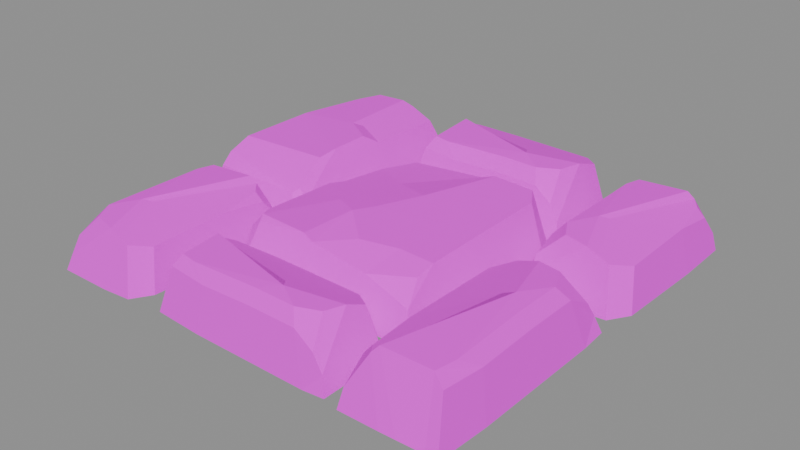 # Source: rock_path_square_small_2.blend  (saved by Blender 5.1.30; exported with 4.5.12 LTS)
import bpy
from mathutils import Matrix  # noqa: F401  (used for matrix-valued properties, if any)

bpy.ops.wm.read_factory_settings(use_empty=True)
scene = bpy.context.scene
scene.name = 'Scene'

# ---- images (referenced by path relative to the original .blend; pixels are not part of the script)
import os
ASSET_DIR = os.environ.get("B2B_ASSET_DIR", "")  # directory of the original .blend (textures are referenced by path, not embedded)
HERE = os.path.dirname(os.path.abspath(__file__))  # packed textures are extracted next to this script under _unpacked/

def load_image(name, relpath, width, height, colorspace="sRGB"):
    """Load a texture the original file referenced (path relative to the .blend, or extracted next to this script)."""
    p = next((c for c in (os.path.join(HERE, relpath), os.path.join(ASSET_DIR, relpath)) if relpath and os.path.exists(c)), "")
    if p:
        img = bpy.data.images.load(p, check_existing=True)
        img.name = name
    else:  # same state as the original file: an image datablock whose file is absent (Cycles renders it pink)
        img = bpy.data.images.new(name, width, height)
        img.source = "FILE"
        img.filepath = "//" + (relpath or name)
    img.colorspace_settings.name = colorspace
    return img
img_pathrocks_diffuse_png = load_image('PathRocks_Diffuse.png', 'PathRocks_Diffuse.png', 1024, 1024, 'sRGB')

# ---- materials (node trees are filled in below, after node groups)
mat_pathrocks = bpy.data.materials.new('PathRocks')
mat_pathrocks.roughness = 1.0

# ---- material node trees
mat_pathrocks.use_nodes = True; mat_pathrocks.node_tree.nodes.clear()
_N = mat_pathrocks.node_tree.nodes; _L = mat_pathrocks.node_tree.links
n0 = _N.new('ShaderNodeBsdfPrincipled'); n0.name = 'Principled BSDF'; n0.location = (-200, 100)
n0.inputs[2].default_value = 1.0
n1 = _N.new('ShaderNodeOutputMaterial'); n1.name = 'Material Output'; n1.location = (200, 100)
n2 = _N.new('ShaderNodeNormalMap'); n2.name = 'Normal Map'; n2.location = (-600, -600)
n2.label = 'Normal/Map'
n2.inputs[0].default_value = 0.0
n3 = _N.new('ShaderNodeTexImage'); n3.name = 'Image Texture'; n3.location = (-600, 300)
n3.image = img_pathrocks_diffuse_png
_L.new(n0.outputs[0], n1.inputs[0])
_L.new(n2.outputs[0], n0.inputs[5])
_L.new(n3.outputs[0], n0.inputs[0])
n1.is_active_output = True

# ---- meshes
me_cube_017_retopology_011 = bpy.data.meshes.new('Cube.017_Retopology.011')
me_cube_017_retopology_011.from_pydata([(-0.4959, -0.06112, -0.01321), (-0.228, -0.05847, -0.007827), (-0.4789, -0.03648, 0.07545), (-0.4975, 0.2744, -0.006277), (-0.4939, 0.2916, -0.006713), (-0.4792, 0.2428, 0.07919), (-0.2236, 0.0865, -0.003938), (-0.2229, 0.1883, -0.006402), (-0.2378, 0.1904, 0.05039), (-0.2263, 0.4676, -0.00586), (-0.2357, 0.4475, 0.04209), (-0.3505, 0.4625, -0.006467), (-0.4594, 0.4609, -0.008402), (-0.4409, 0.4393, 0.07252), (-0.3517, 0.4472, 0.05417), (-0.4128, 0.4282, 0.1248), (-0.4391, 0.3797, 0.1218), (-0.4749, 0.2583, 0.07866), (-0.4657, 0.2406, 0.1243), (-0.4694, 0.2224, 0.1244), (-0.3308, 0.2365, 0.1303), (-0.3114, 0.2504, 0.1237), (-0.26, 0.1919, 0.1307), (-0.3395, 0.4286, 0.1282), (-0.3121, 0.4324, 0.1184), (-0.2509, 0.4236, 0.09892), (-0.2517, 0.2352, 0.1036), (-0.2386, 0.07098, 0.05376), (-0.2622, 0.1023, 0.1287), (-0.238, -0.02024, 0.05113), (-0.2659, 0.05675, 0.1218), (-0.2542, -0.0187, 0.07886), (-0.4708, 0.03736, 0.1248), (-0.4776, -0.01184, 0.1006), (-0.2639, -0.03431, 0.07088), (0.2618, -0.4667, -0.003769), (0.3526, -0.4685, -0.001487), (0.269, -0.4557, 0.03965), (0.2599, -0.3107, -0.00352), (0.2628, -0.04438, 0.002419), (0.2783, -0.2971, 0.1001), (0.3378, -0.2846, -0.007807), (0.3894, -0.3311, -0.007807), (0.2929, 0.004953, -0.0004627), (0.4239, -0.08153, -0.007807), (0.4386, -0.1862, -0.007807), (0.4767, -0.04648, -0.00646), (0.3606, 0.008142, -0.003692), (0.4763, 0.01032, -0.001778), (0.4647, -0.002511, 0.03686), (0.3351, -0.02872, 0.1142), (0.3798, -0.175, 0.1298), (0.3605, -0.03142, 0.1238), (0.3097, -0.02602, 0.1046), (0.2786, -0.0707, 0.09727), (0.4123, -0.04477, 0.1269), (0.3993, -0.1617, 0.1336), (0.4388, -0.3782, 0.1257), (0.3244, -0.4298, 0.1295), (0.4353, -0.2044, 0.1288), (0.4366, -0.09792, 0.1284), (0.4581, -0.07879, 0.1006), (0.4584, -0.2024, 0.102), (0.4629, -0.02728, 0.07302), (0.4766, -0.1884, -0.005681), (0.4589, -0.336, 0.09837), (0.4765, -0.3468, -0.0049), (0.4545, -0.4334, 0.1048), (0.4732, -0.4681, -0.0006005), (0.4297, -0.424, 0.1248), (0.447, -0.4679, 0.0006151), (0.3883, -0.4683, -0.0007445), (0.4391, -0.3474, -0.007807), (0.3104, -0.4356, 0.1137), (0.2928, -0.4096, 0.1077), (0.2763, -0.4138, 0.08735), (-0.2004, 0.1666, -0.004467), (-0.197, 0.21, -0.0041), (-0.1648, 0.2303, 0.03718), (-0.162, 0.142, 0.09443), (-0.1989, 0.008793, -0.004888), (-0.03899, 0.1042, -0.004908), (0.001512, 0.1619, -0.004908), (-0.06803, -0.005599, -0.004908), (0.1234, 0.01483, -0.004908), (0.1183, -0.1301, -0.004908), (0.2402, 0.01429, -0.003657), (0.1104, 0.1728, -0.004908), (0.2391, 0.181, -0.00368), (0.09547, 0.2439, -0.003283), (0.08927, 0.2122, 0.1264), (0.0458, 0.244, -0.003156), (0.2129, 0.2364, -0.003552), (0.1845, 0.2097, 0.1238), (0.2123, 0.1656, 0.121), (0.2133, 0.00613, 0.1205), (0.03577, 0.04063, 0.1286), (-0.05843, 0.0826, 0.1115), (-0.002788, -0.05948, 0.1302), (-0.07328, -0.02605, 0.1196), (-0.02712, -0.1031, 0.1308), (-0.03957, -0.2255, 0.1261), (-0.09212, -0.06683, 0.1207), (0.0558, -0.1767, 0.1249), (0.09062, -0.1104, 0.1252), (0.1387, -0.1564, 0.1243), (0.1205, -0.233, 0.09879), (0.2135, -0.153, 0.1189), (0.2405, -0.152, -0.003995), (0.2252, -0.2385, 0.06522), (0.2124, -0.1963, 0.108), (0.2402, -0.2548, -0.004025), (0.1167, -0.2583, -0.004114), (-0.03722, -0.259, -0.00374), (-0.01573, -0.2288, 0.1156), (-0.07725, -0.2587, -0.004031), (-0.1955, -0.2591, -0.003829), (-0.1555, -0.229, 0.1144), (-0.2133, -0.2463, -0.004429), (-0.2134, -0.2102, -0.004332), (-0.187, -0.1923, 0.1007), (-0.2087, -0.01315, -0.003603), (-0.1861, 0.000103, 0.1039), (-0.1717, -0.1897, 0.1201), (-0.1673, 0.031, 0.104), (-0.1609, -0.2151, 0.1229), (-0.1896, -0.2211, 0.08803), (0.05667, 0.2173, 0.1116), (-0.1237, 0.2159, 0.09601), (-0.1786, 0.2407, -0.003551), (-0.1738, 0.4918, -0.003791), (-0.1753, 0.3905, -0.001466), (-0.1646, 0.4837, 0.04044), (-0.0434, 0.4939, -0.003537), (0.1792, 0.4906, 0.002513), (-0.0321, 0.4734, 0.102), (-0.02165, 0.407, -0.007904), (-0.06049, 0.3494, -0.007904), (0.2204, 0.4571, -0.0004227), (0.1481, 0.3109, -0.007904), (0.06066, 0.2944, -0.007904), (0.1774, 0.2519, -0.006532), (0.2231, 0.3815, -0.003712), (0.2249, 0.2524, -0.001762), (0.2141, 0.2654, 0.03759), (0.1922, 0.41, 0.1164), (0.07002, 0.3601, 0.1323), (0.19, 0.3816, 0.1262), (0.1945, 0.4383, 0.1066), (0.1572, 0.473, 0.09913), (0.1788, 0.3238, 0.1293), (0.08113, 0.3384, 0.1361), (-0.09982, 0.2943, 0.1281), (-0.143, 0.4219, 0.1319), (0.04544, 0.2981, 0.1312), (0.1344, 0.2968, 0.1308), (0.1504, 0.2727, 0.1025), (0.04711, 0.2724, 0.104), (0.1934, 0.2673, 0.07444), (0.0588, 0.252, -0.005738), (-0.06458, 0.2719, 0.1002), (-0.07362, 0.2522, -0.004943), (-0.1459, 0.2767, 0.1068), (-0.175, 0.2558, -0.000563), (-0.1381, 0.3044, 0.1271), (-0.1749, 0.2851, 0.0006752), (-0.1752, 0.3506, -0.0007097), (-0.0741, 0.2939, -0.007904), (-0.1478, 0.4376, 0.1159), (-0.1261, 0.4572, 0.1098), (-0.1296, 0.4756, 0.08903), (-0.2468, -0.07848, -0.003717), (-0.3398, -0.07696, -0.001537), (-0.2541, -0.08756, 0.03775), (-0.2448, -0.2072, -0.003479), (-0.2478, -0.427, 0.002193), (-0.2637, -0.2184, 0.09546), (-0.3246, -0.2287, -0.007573), (-0.3775, -0.1904, -0.007573), (-0.2786, -0.4677, -0.0005593), (-0.4129, -0.3963, -0.007573), (-0.428, -0.31, -0.007573), (-0.467, -0.4252, -0.006287), (-0.348, -0.4703, -0.003643), (-0.4665, -0.4721, -0.001815), (-0.4546, -0.4615, 0.03508), (-0.3219, -0.4399, 0.109), (-0.3677, -0.3192, 0.1239), (-0.3479, -0.4377, 0.1181), (-0.2958, -0.4421, 0.09982), (-0.264, -0.4053, 0.09277), (-0.401, -0.4267, 0.1211), (-0.3876, -0.3302, 0.1275), (-0.4282, -0.1515, 0.12), (-0.3109, -0.1089, 0.1235), (-0.4246, -0.295, 0.1229), (-0.4259, -0.3828, 0.1225), (-0.4479, -0.3986, 0.09597), (-0.4482, -0.2966, 0.09731), (-0.4529, -0.4411, 0.06962), (-0.4669, -0.3081, -0.005542), (-0.4487, -0.1863, 0.09382), (-0.4668, -0.1774, -0.004797), (-0.4442, -0.106, 0.09997), (-0.4634, -0.07733, -0.0006908), (-0.4188, -0.1137, 0.119), (-0.4366, -0.07743, 0.00047), (-0.3764, -0.07712, -0.0008283), (-0.4285, -0.1769, -0.007573), (-0.2966, -0.1041, 0.1085), (-0.2785, -0.1256, 0.1028), (-0.2616, -0.1222, 0.0833), (-0.195, -0.2751, -0.003735), (-0.1966, -0.3535, -0.00152), (-0.1853, -0.2813, 0.03841), (-0.05678, -0.2734, -0.003493), (0.1791, -0.276, 0.002271), (-0.0448, -0.2894, 0.09706), (-0.03373, -0.3408, -0.007654), (-0.0749, -0.3854, -0.007654), (0.2228, -0.302, -0.0005258), (0.1462, -0.4152, -0.007655), (0.05352, -0.4279, -0.007654), (0.1773, -0.4609, -0.006347), (0.2257, -0.3605, -0.00366), (0.2276, -0.4605, -0.001802), (0.2162, -0.4504, 0.0357), (0.193, -0.3385, 0.1108), (0.06344, -0.3771, 0.1259), (0.1906, -0.3604, 0.1201), (0.1954, -0.3165, 0.1015), (0.1558, -0.2897, 0.09433), (0.1788, -0.4052, 0.1231), (0.07521, -0.3939, 0.1296), (-0.1166, -0.4281, 0.122), (-0.1624, -0.3292, 0.1256), (0.03739, -0.4251, 0.1249), (0.1317, -0.4261, 0.1245), (0.1486, -0.4448, 0.09758), (0.03915, -0.445, 0.09894), (0.1943, -0.4489, 0.0708), (0.05155, -0.4608, -0.00559), (-0.07924, -0.4454, 0.0954), (-0.08882, -0.4607, -0.004833), (-0.1655, -0.4416, 0.1016), (-0.1962, -0.4578, -0.0006595), (-0.1572, -0.4202, 0.121), (-0.1961, -0.4352, 0.0005203), (-0.1965, -0.3845, -0.0007993), (-0.08933, -0.4284, -0.007654), (-0.1675, -0.3171, 0.1103), (-0.1445, -0.3019, 0.1045), (-0.1481, -0.2876, 0.0847), (0.4932, 0.4398, -0.003717), (0.4002, 0.4413, -0.001537), (0.4858, 0.4307, 0.03775), (0.4952, 0.3111, -0.003479), (0.4921, 0.09132, 0.002193), (0.4763, 0.2999, 0.09546), (0.4154, 0.2896, -0.007573), (0.3624, 0.3279, -0.007573), (0.4613, 0.05061, -0.0005593), (0.3271, 0.122, -0.007573), (0.312, 0.2083, -0.007573), (0.2729, 0.09306, -0.006287), (0.392, 0.04798, -0.003643), (0.2734, 0.04618, -0.001815), (0.2853, 0.05677, 0.03508), (0.4181, 0.0784, 0.109), (0.3723, 0.1991, 0.1239), (0.392, 0.08063, 0.1181), (0.4441, 0.07617, 0.09982), (0.4759, 0.113, 0.09277), (0.339, 0.09164, 0.1211), (0.3523, 0.1881, 0.1275), (0.3118, 0.3668, 0.12), (0.429, 0.4094, 0.1235), (0.3154, 0.2234, 0.1229), (0.3141, 0.1355, 0.1225), (0.292, 0.1197, 0.09597), (0.2917, 0.2217, 0.09731), (0.2871, 0.07721, 0.06962), (0.2731, 0.2102, -0.005542), (0.2912, 0.332, 0.09382), (0.2732, 0.3409, -0.004797), (0.2957, 0.4123, 0.09997), (0.2765, 0.441, -0.0006908), (0.3211, 0.4046, 0.119), (0.3034, 0.4409, 0.00047), (0.3635, 0.4412, -0.0008283), (0.3115, 0.3414, -0.007573), (0.4434, 0.4142, 0.1085), (0.4615, 0.3927, 0.1028), (0.4784, 0.3961, 0.0833)], [], [(1, 0, 3, 6), (0, 1, 34, 2), (3, 0, 2, 5), (3, 4, 7), (4, 3, 5, 17), (6, 3, 7), (6, 7, 8, 27), (7, 9, 10, 8), (12, 9, 7, 4), (11, 14, 10, 9), (11, 12, 13, 14), (12, 4, 17, 13), (23, 14, 13, 15), (13, 16, 15), (17, 18, 16, 13), (5, 19, 18, 17), (18, 20, 16), (18, 19, 20), (20, 21, 24, 23), (21, 20, 22, 26), (19, 28, 22, 20), (16, 20, 23, 15), (14, 23, 24, 10), (10, 24, 25), (24, 21, 26, 25), (26, 8, 10, 25), (22, 27, 8, 26), (27, 22, 28, 29), (31, 29, 28, 30), (32, 30, 28, 19), (30, 32, 33, 31), (33, 32, 19), (33, 2, 34), (19, 5, 2, 33), (34, 31, 33), (34, 1, 29, 31), (1, 6, 27, 29), (38, 41, 36, 35), (35, 36, 73, 37), (40, 38, 35, 37), (38, 39, 43, 41), (54, 39, 38, 40), (41, 42, 71, 36), (45, 42, 41, 44), (47, 44, 41, 43), (45, 44, 46, 64), (44, 47, 48, 46), (48, 47, 49), (47, 50, 52, 49), (47, 43, 53, 50), (51, 50, 40), (50, 51, 56, 52), (54, 40, 50, 53), (43, 39, 54, 53), (55, 63, 49, 52), (56, 60, 55, 52), (73, 58, 56, 51), (59, 56, 57), (58, 69, 57, 56), (56, 59, 60), (60, 61, 63, 55), (59, 62, 61, 60), (49, 63, 61, 46), (62, 64, 46, 61), (65, 66, 64, 62), (57, 65, 62, 59), (68, 66, 65, 67), (69, 67, 65, 57), (69, 70, 68, 67), (71, 70, 69, 58), (42, 72, 70, 71), (72, 66, 68, 70), (72, 42, 45), (72, 45, 64, 66), (73, 36, 71, 58), (75, 37, 73, 74), (40, 74, 73, 51), (40, 75, 74), (37, 75, 40), (46, 48, 49), (76, 77, 82, 81), (76, 78, 129, 77), (78, 76, 79, 128), (80, 124, 79, 76), (76, 81, 83, 80), (81, 82, 87, 84), (81, 84, 85, 83), (85, 84, 86, 108), (84, 87, 88, 86), (87, 89, 92, 88), (87, 82, 91, 89), (90, 93, 92, 89), (127, 90, 89, 91), (92, 93, 94, 88), (90, 96, 94, 93), (94, 95, 86, 88), (96, 98, 95, 94), (96, 97, 99, 98), (90, 127, 97, 96), (98, 99, 102, 100), (95, 98, 100, 104), (114, 103, 100, 101), (101, 100, 102, 125), (104, 100, 103, 105), (95, 104, 105, 107), (105, 106, 110, 107), (103, 114, 106, 105), (95, 107, 108, 86), (108, 107, 109, 111), (107, 110, 109), (109, 110, 106), (111, 109, 106, 112), (112, 85, 108, 111), (112, 106, 114, 113), (112, 113, 85), (114, 101, 115, 113), (115, 85, 113), (115, 101, 117, 116), (85, 115, 116, 119), (116, 117, 126, 118), (116, 118, 119), (118, 126, 120, 119), (119, 120, 122, 121), (119, 121, 83, 85), (122, 124, 80, 121), (80, 83, 121), (102, 122, 123, 125), (120, 123, 122), (122, 102, 99, 124), (97, 79, 124, 99), (126, 125, 123, 120), (125, 117, 101), (117, 125, 126), (79, 97, 127, 128), (128, 127, 91, 78), (129, 78, 91), (82, 77, 129, 91), (133, 136, 131, 130), (130, 131, 168, 132), (135, 133, 130, 132), (133, 134, 138, 136), (149, 134, 133, 135), (136, 137, 166, 131), (140, 137, 136, 139), (142, 139, 136, 138), (140, 139, 141, 159), (139, 142, 143, 141), (143, 142, 144), (142, 145, 147, 144), (142, 138, 148, 145), (146, 145, 135), (145, 146, 151, 147), (149, 135, 145, 148), (138, 134, 149, 148), (150, 158, 144, 147), (151, 155, 150, 147), (168, 153, 151, 146), (154, 151, 152), (153, 164, 152, 151), (151, 154, 155), (155, 156, 158, 150), (154, 157, 156, 155), (144, 158, 156, 141), (157, 159, 141, 156), (160, 161, 159, 157), (152, 160, 157, 154), (163, 161, 160, 162), (164, 162, 160, 152), (164, 165, 163, 162), (166, 165, 164, 153), (137, 167, 165, 166), (167, 161, 163, 165), (167, 137, 140), (167, 140, 159, 161), (168, 131, 166, 153), (170, 132, 168, 169), (135, 169, 168, 146), (135, 170, 169), (132, 170, 135), (141, 143, 144), (174, 177, 172, 171), (171, 172, 209, 173), (176, 174, 171, 173), (174, 175, 179, 177), (190, 175, 174, 176), (177, 178, 207, 172), (181, 178, 177, 180), (183, 180, 177, 179), (181, 180, 182, 200), (180, 183, 184, 182), (184, 183, 185), (183, 186, 188, 185), (183, 179, 189, 186), (187, 186, 176), (186, 187, 192, 188), (190, 176, 186, 189), (179, 175, 190, 189), (191, 199, 185, 188), (192, 196, 191, 188), (209, 194, 192, 187), (195, 192, 193), (194, 205, 193, 192), (192, 195, 196), (196, 197, 199, 191), (195, 198, 197, 196), (185, 199, 197, 182), (198, 200, 182, 197), (201, 202, 200, 198), (193, 201, 198, 195), (204, 202, 201, 203), (205, 203, 201, 193), (205, 206, 204, 203), (207, 206, 205, 194), (178, 208, 206, 207), (208, 202, 204, 206), (208, 178, 181), (208, 181, 200, 202), (209, 172, 207, 194), (211, 173, 209, 210), (176, 210, 209, 187), (176, 211, 210), (173, 211, 176), (182, 184, 185), (215, 218, 213, 212), (212, 213, 250, 214), (217, 215, 212, 214), (215, 216, 220, 218), (231, 216, 215, 217), (218, 219, 248, 213), (222, 219, 218, 221), (224, 221, 218, 220), (222, 221, 223, 241), (221, 224, 225, 223), (225, 224, 226), (224, 227, 229, 226), (224, 220, 230, 227), (228, 227, 217), (227, 228, 233, 229), (231, 217, 227, 230), (220, 216, 231, 230), (232, 240, 226, 229), (233, 237, 232, 229), (250, 235, 233, 228), (236, 233, 234), (235, 246, 234, 233), (233, 236, 237), (237, 238, 240, 232), (236, 239, 238, 237), (226, 240, 238, 223), (239, 241, 223, 238), (242, 243, 241, 239), (234, 242, 239, 236), (245, 243, 242, 244), (246, 244, 242, 234), (246, 247, 245, 244), (248, 247, 246, 235), (219, 249, 247, 248), (249, 243, 245, 247), (249, 219, 222), (249, 222, 241, 243), (250, 213, 248, 235), (252, 214, 250, 251), (217, 251, 250, 228), (217, 252, 251), (214, 252, 217), (223, 225, 226), (256, 259, 254, 253), (253, 254, 291, 255), (258, 256, 253, 255), (256, 257, 261, 259), (272, 257, 256, 258), (259, 260, 289, 254), (263, 260, 259, 262), (265, 262, 259, 261), (263, 262, 264, 282), (262, 265, 266, 264), (266, 265, 267), (265, 268, 270, 267), (265, 261, 271, 268), (269, 268, 258), (268, 269, 274, 270), (272, 258, 268, 271), (261, 257, 272, 271), (273, 281, 267, 270), (274, 278, 273, 270), (291, 276, 274, 269), (277, 274, 275), (276, 287, 275, 274), (274, 277, 278), (278, 279, 281, 273), (277, 280, 279, 278), (267, 281, 279, 264), (280, 282, 264, 279), (283, 284, 282, 280), (275, 283, 280, 277), (286, 284, 283, 285), (287, 285, 283, 275), (287, 288, 286, 285), (289, 288, 287, 276), (260, 290, 288, 289), (290, 284, 286, 288), (290, 260, 263), (290, 263, 282, 284), (291, 254, 289, 276), (293, 255, 291, 292), (258, 292, 291, 269), (258, 293, 292), (255, 293, 258), (264, 266, 267)])
me_cube_017_retopology_011.polygons.foreach_set('use_smooth', [True] * 309)
_k = set([(0, 1), (0, 2), (0, 3), (1, 6), (1, 29), (1, 34), (2, 5), (2, 33), (2, 34), (3, 4), (3, 5), (3, 6), (4, 7), (4, 12), (4, 17), (5, 19), (6, 7), (6, 27), (7, 8), (7, 9), (8, 10), (8, 27), (9, 10), (10, 14), (10, 24), (10, 25), (11, 14), (12, 13), (13, 14), (13, 15), (13, 16), (13, 17), (14, 23), (15, 16), (15, 23), (16, 18), (16, 20), (17, 18), (18, 19), (19, 20), (19, 28), (19, 32), (19, 33), (20, 21), (20, 22), (20, 23), (21, 26), (22, 26), (22, 27), (22, 28), (23, 24), (24, 25), (25, 26), (27, 29), (28, 29), (28, 30), (29, 31), (30, 31), (30, 32), (31, 33), (31, 34), (32, 33), (33, 34), (35, 36), (35, 37), (35, 38), (36, 41), (36, 71), (36, 73), (37, 40), (37, 73), (37, 75), (38, 39), (38, 40), (38, 41), (39, 43), (39, 54), (40, 50), (40, 51), (40, 54), (40, 74), (40, 75), (41, 42), (41, 43), (41, 44), (42, 71), (42, 72), (43, 47), (43, 53), (44, 45), (44, 46), (44, 47), (45, 64), (45, 72), (46, 48), (46, 49), (46, 61), (46, 64), (47, 48), (47, 49), (48, 49), (49, 52), (49, 63), (50, 52), (50, 53), (51, 56), (51, 73), (52, 55), (52, 56), (53, 54), (55, 60), (55, 63), (56, 57), (56, 58), (56, 59), (56, 60), (57, 59), (57, 65), (57, 69), (58, 69), (58, 71), (58, 73), (59, 60), (59, 62), (60, 61), (61, 62), (61, 63), (62, 65), (64, 66), (65, 66), (65, 67), (66, 68), (66, 72), (67, 68), (67, 69), (68, 70), (69, 70), (70, 71), (70, 72), (73, 74), (74, 75), (76, 77), (76, 78), (76, 79), (76, 80), (77, 82), (77, 129), (78, 91), (78, 128), (78, 129), (79, 97), (79, 124), (79, 128), (80, 83), (80, 121), (80, 124), (82, 87), (83, 121), (85, 113), (85, 115), (86, 88), (86, 108), (87, 88), (88, 92), (88, 94), (89, 90), (89, 91), (89, 92), (90, 93), (90, 96), (90, 127), (91, 127), (91, 129), (92, 93), (93, 94), (94, 95), (95, 107), (96, 97), (96, 98), (97, 99), (97, 127), (98, 99), (98, 100), (99, 124), (100, 101), (100, 102), (100, 103), (100, 104), (101, 114), (101, 115), (101, 117), (101, 125), (102, 125), (103, 105), (103, 114), (104, 105), (105, 106), (105, 107), (106, 109), (106, 110), (106, 112), (106, 114), (107, 109), (107, 110), (108, 111), (109, 110), (109, 111), (111, 112), (112, 113), (113, 114), (113, 115), (115, 116), (116, 117), (116, 118), (116, 119), (117, 125), (117, 126), (118, 119), (118, 126), (119, 120), (119, 121), (120, 122), (120, 123), (120, 126), (121, 122), (122, 123), (122, 124), (123, 125), (125, 126), (127, 128), (130, 131), (130, 132), (130, 133), (131, 136), (131, 166), (131, 168), (132, 135), (132, 168), (132, 170), (133, 134), (133, 135), (133, 136), (134, 138), (134, 149), (135, 146), (135, 149), (135, 169), (135, 170), (136, 137), (136, 138), (136, 139), (137, 166), (137, 167), (138, 142), (138, 148), (139, 140), (139, 141), (139, 142), (140, 159), (140, 167), (141, 143), (141, 144), (141, 156), (141, 159), (142, 143), (142, 145), (143, 144), (144, 147), (144, 158), (145, 146), (145, 147), (145, 148), (146, 151), (146, 168), (147, 150), (147, 151), (148, 149), (150, 155), (150, 158), (151, 152), (151, 153), (151, 154), (151, 155), (152, 154), (152, 160), (152, 164), (153, 164), (153, 166), (153, 168), (154, 155), (154, 157), (155, 156), (156, 157), (156, 158), (157, 160), (159, 161), (160, 161), (160, 162), (161, 163), (161, 167), (162, 163), (162, 164), (163, 165), (164, 165), (165, 166), (165, 167), (168, 169), (169, 170), (171, 172), (171, 173), (171, 174), (172, 177), (172, 207), (172, 209), (173, 176), (173, 209), (173, 211), (174, 175), (174, 176), (174, 177), (175, 179), (175, 190), (176, 187), (176, 190), (176, 210), (176, 211), (177, 178), (177, 179), (177, 180), (178, 207), (178, 208), (179, 183), (179, 189), (180, 181), (180, 182), (180, 183), (181, 200), (181, 208), (182, 184), (182, 185), (182, 197), (182, 200), (183, 184), (183, 186), (184, 185), (185, 188), (185, 199), (186, 187), (186, 188), (186, 189), (187, 192), (187, 209), (188, 191), (188, 192), (189, 190), (191, 196), (191, 199), (192, 193), (192, 194), (192, 195), (192, 196), (193, 195), (193, 201), (193, 205), (194, 205), (194, 207), (194, 209), (195, 196), (195, 198), (196, 197), (197, 198), (197, 199), (198, 201), (200, 202), (201, 202), (201, 203), (202, 204), (202, 208), (203, 204), (203, 205), (204, 206), (205, 206), (206, 207), (206, 208), (209, 210), (210, 211), (212, 213), (212, 214), (212, 215), (213, 218), (213, 248), (213, 250), (214, 217), (214, 250), (214, 252), (215, 216), (215, 217), (215, 218), (216, 220), (216, 231), (217, 228), (217, 231), (217, 251), (217, 252), (218, 219), (218, 220), (218, 221), (219, 248), (219, 249), (220, 224), (220, 230), (221, 222), (221, 223), (221, 224), (222, 241), (222, 249), (223, 225), (223, 226), (223, 238), (223, 241), (224, 225), (224, 227), (225, 226), (226, 229), (226, 240), (227, 228), (227, 229), (227, 230), (228, 233), (228, 250), (229, 232), (229, 233), (230, 231), (232, 237), (232, 240), (233, 234), (233, 235), (233, 236), (233, 237), (234, 236), (234, 242), (234, 246), (235, 246), (235, 248), (235, 250), (236, 237), (236, 239), (237, 238), (238, 239), (238, 240), (239, 242), (241, 243), (242, 243), (242, 244), (243, 245), (243, 249), (244, 245), (244, 246), (245, 247), (246, 247), (247, 248), (247, 249), (250, 251), (251, 252), (253, 254), (253, 255), (253, 256), (254, 259), (254, 289), (254, 291), (255, 258), (255, 291), (255, 293), (256, 257), (256, 258), (256, 259), (257, 261), (257, 272), (258, 269), (258, 272), (258, 292), (258, 293), (259, 260), (259, 261), (259, 262), (260, 289), (260, 290), (261, 265), (261, 271), (262, 263), (262, 264), (262, 265), (263, 282), (263, 290), (264, 266), (264, 267), (264, 279), (264, 282), (265, 266), (265, 268), (266, 267), (267, 270), (267, 281), (268, 269), (268, 270), (268, 271), (269, 274), (269, 291), (270, 273), (270, 274), (271, 272), (273, 278), (273, 281), (274, 275), (274, 276), (274, 277), (274, 278), (275, 277), (275, 283), (275, 287), (276, 287), (276, 289), (276, 291), (277, 278), (277, 280), (278, 279), (279, 280), (279, 281), (280, 283), (282, 284), (283, 284), (283, 285), (284, 286), (284, 290), (285, 286), (285, 287), (286, 288), (287, 288), (288, 289), (288, 290), (291, 292), (292, 293)])
me_cube_017_retopology_011.attributes.new('sharp_edge', 'BOOLEAN', 'EDGE').data.foreach_set('value', [ (min(e.vertices), max(e.vertices)) in _k for e in me_cube_017_retopology_011.edges])
_uv = me_cube_017_retopology_011.uv_layers.new(name='Default')
_uv.uv.foreach_set('vector', [0.8757, 0.3765, 0.9806, 0.3761, 0.9806, 0.4961, 0.8736, 0.4284, 0.6896, 0.2272, 0.5555, 0.2542, 0.5757, 0.2196, 0.6603, 0.2033, 0.6896, 0.07745, 0.6896, 0.2272, 0.6603, 0.2033, 0.6587, 0.09818, 0.9806, 0.4961, 0.9792, 0.5023, 0.8732, 0.4648, 0.6857, 0.06873, 0.6896, 0.07745, 0.6587, 0.09818, 0.6562, 0.09242, 0.8736, 0.4284, 0.9806, 0.4961, 0.8732, 0.4648, 0.521, 0.1943, 0.5071, 0.1514, 0.5301, 0.1465, 0.5466, 0.1915, 0.5071, 0.1514, 0.5096, 0.03142, 0.528, 0.04445, 0.5301, 0.1465, 0.9654, 0.5628, 0.874, 0.5647, 0.8732, 0.4648, 0.9792, 0.5023, 0.5713, 0.001953, 0.5775, 0.02362, 0.528, 0.04445, 0.5096, 0.03142, 0.5713, 0.001953, 0.6332, 0.003566, 0.6195, 0.03294, 0.5775, 0.02362, 0.6332, 0.003566, 0.6857, 0.06873, 0.6562, 0.09242, 0.6195, 0.03294, 0.579, 0.05201, 0.5775, 0.02362, 0.6195, 0.03294, 0.6041, 0.04855, 0.6195, 0.03294, 0.6163, 0.0616, 0.6041, 0.04855, 0.6562, 0.09242, 0.6404, 0.1043, 0.6163, 0.0616, 0.6195, 0.03294, 0.6587, 0.09818, 0.6419, 0.1099, 0.6404, 0.1043, 0.6562, 0.09242, 0.6404, 0.1043, 0.5852, 0.1181, 0.6163, 0.0616, 0.6404, 0.1043, 0.6419, 0.1099, 0.5852, 0.1181, 0.5852, 0.1181, 0.576, 0.1151, 0.5684, 0.05361, 0.579, 0.05201, 0.576, 0.1151, 0.5852, 0.1181, 0.5609, 0.1394, 0.5497, 0.1255, 0.6419, 0.1099, 0.5702, 0.1679, 0.5609, 0.1394, 0.5852, 0.1181, 0.6163, 0.0616, 0.5852, 0.1181, 0.579, 0.05201, 0.6041, 0.04855, 0.5775, 0.02362, 0.579, 0.05201, 0.5684, 0.05361, 0.528, 0.04445, 0.528, 0.04445, 0.5684, 0.05361, 0.5467, 0.05976, 0.5684, 0.05361, 0.576, 0.1151, 0.5497, 0.1255, 0.5467, 0.05976, 0.5497, 0.1255, 0.5301, 0.1465, 0.528, 0.04445, 0.5467, 0.05976, 0.5609, 0.1394, 0.5466, 0.1915, 0.5301, 0.1465, 0.5497, 0.1255, 0.5466, 0.1915, 0.5609, 0.1394, 0.5702, 0.1679, 0.5602, 0.2233, 0.5706, 0.2144, 0.5602, 0.2233, 0.5702, 0.1679, 0.5738, 0.1829, 0.6444, 0.1754, 0.5738, 0.1829, 0.5702, 0.1679, 0.6419, 0.1099, 0.5738, 0.1829, 0.6444, 0.1754, 0.6529, 0.1924, 0.5706, 0.2144, 0.6529, 0.1924, 0.6444, 0.1754, 0.6419, 0.1099, 0.6529, 0.1924, 0.6603, 0.2033, 0.5757, 0.2196, 0.6419, 0.1099, 0.6587, 0.09818, 0.6603, 0.2033, 0.6529, 0.1924, 0.5757, 0.2196, 0.5706, 0.2144, 0.6529, 0.1924, 0.5757, 0.2196, 0.5555, 0.2542, 0.5602, 0.2233, 0.5706, 0.2144, 0.5555, 0.2542, 0.521, 0.1943, 0.5466, 0.1915, 0.5602, 0.2233, 0.8593, 0.1095, 0.9005, 0.1007, 0.9084, 0.1622, 0.8604, 0.1616, 0.665, 0.6654, 0.6061, 0.6827, 0.6216, 0.6362, 0.6524, 0.6522, 0.6455, 0.5958, 0.6875, 0.6062, 0.665, 0.6654, 0.6524, 0.6522, 0.8593, 0.1095, 0.8607, 0.02041, 0.8766, 0.003918, 0.9005, 0.1007, 0.6437, 0.5224, 0.6789, 0.5001, 0.6875, 0.6062, 0.6455, 0.5958, 0.9005, 0.1007, 0.9278, 0.1162, 0.9273, 0.1622, 0.9084, 0.1622, 0.9538, 0.06775, 0.9278, 0.1162, 0.9005, 0.1007, 0.946, 0.0328, 0.9125, 0.002835, 0.946, 0.0328, 0.9005, 0.1007, 0.8766, 0.003918, 0.9538, 0.06775, 0.946, 0.0328, 0.9739, 0.02103, 0.9739, 0.06848, 0.946, 0.0328, 0.9125, 0.002835, 0.9736, 0.001953, 0.9739, 0.02103, 0.538, 0.4666, 0.6121, 0.4612, 0.5474, 0.4812, 0.6121, 0.4612, 0.6156, 0.5075, 0.602, 0.5107, 0.5474, 0.4812, 0.6121, 0.4612, 0.6563, 0.4776, 0.6287, 0.5086, 0.6156, 0.5075, 0.5905, 0.5537, 0.6156, 0.5075, 0.6455, 0.5958, 0.6156, 0.5075, 0.5905, 0.5537, 0.5799, 0.549, 0.602, 0.5107, 0.6437, 0.5224, 0.6455, 0.5958, 0.6156, 0.5075, 0.6287, 0.5086, 0.6563, 0.4776, 0.6789, 0.5001, 0.6437, 0.5224, 0.6287, 0.5086, 0.5765, 0.5145, 0.5505, 0.4976, 0.5474, 0.4812, 0.602, 0.5107, 0.5799, 0.549, 0.563, 0.5288, 0.5765, 0.5145, 0.602, 0.5107, 0.6216, 0.6362, 0.6129, 0.6334, 0.5799, 0.549, 0.5905, 0.5537, 0.5593, 0.5616, 0.5799, 0.549, 0.5573, 0.6169, 0.6129, 0.6334, 0.5618, 0.6307, 0.5573, 0.6169, 0.5799, 0.549, 0.5799, 0.549, 0.5593, 0.5616, 0.563, 0.5288, 0.563, 0.5288, 0.5499, 0.5184, 0.5505, 0.4976, 0.5765, 0.5145, 0.5593, 0.5616, 0.5419, 0.5595, 0.5499, 0.5184, 0.563, 0.5288, 0.5474, 0.4812, 0.5505, 0.4976, 0.5499, 0.5184, 0.5199, 0.4861, 0.5419, 0.5595, 0.4978, 0.5468, 0.5199, 0.4861, 0.5499, 0.5184, 0.5414, 0.605, 0.4978, 0.6186, 0.4978, 0.5468, 0.5419, 0.5595, 0.5573, 0.6169, 0.5414, 0.605, 0.5419, 0.5595, 0.5593, 0.5616, 0.5264, 0.6698, 0.4978, 0.6186, 0.5414, 0.605, 0.5493, 0.635, 0.5618, 0.6307, 0.5493, 0.635, 0.5414, 0.605, 0.5573, 0.6169, 0.5618, 0.6307, 0.5438, 0.6789, 0.5264, 0.6698, 0.5493, 0.635, 0.5819, 0.6824, 0.5438, 0.6789, 0.5618, 0.6307, 0.6129, 0.6334, 0.9278, 0.1162, 0.9541, 0.1216, 0.9584, 0.162, 0.9273, 0.1622, 0.9541, 0.1216, 0.9739, 0.1215, 0.9723, 0.162, 0.9584, 0.162, 0.9541, 0.1216, 0.9278, 0.1162, 0.9538, 0.06775, 0.9541, 0.1216, 0.9538, 0.06775, 0.9739, 0.06848, 0.9739, 0.1215, 0.6216, 0.6362, 0.6061, 0.6827, 0.5819, 0.6824, 0.6129, 0.6334, 0.6406, 0.6324, 0.6524, 0.6522, 0.6216, 0.6362, 0.6312, 0.6291, 0.6455, 0.5958, 0.6312, 0.6291, 0.6216, 0.6362, 0.5905, 0.5537, 0.6455, 0.5958, 0.6406, 0.6324, 0.6312, 0.6291, 0.6524, 0.6522, 0.6406, 0.6324, 0.6455, 0.5958, 0.5199, 0.4861, 0.538, 0.4666, 0.5474, 0.4812, 0.5627, 0.8383, 0.5639, 0.8539, 0.6418, 0.837, 0.626, 0.8162, 0.2518, 0.06522, 0.2826, 0.04597, 0.2703, 0.03362, 0.26, 0.04698, 0.2826, 0.04597, 0.2518, 0.06522, 0.2914, 0.08604, 0.3057, 0.06135, 0.2442, 0.1346, 0.2906, 0.1256, 0.2914, 0.08604, 0.2518, 0.06522, 0.5627, 0.8383, 0.626, 0.8162, 0.6148, 0.7769, 0.5634, 0.7819, 0.626, 0.8162, 0.6418, 0.837, 0.6845, 0.841, 0.6897, 0.7845, 0.626, 0.8162, 0.6897, 0.7845, 0.6879, 0.7327, 0.6148, 0.7769, 0.6879, 0.7327, 0.6897, 0.7845, 0.7355, 0.7845, 0.7359, 0.725, 0.6897, 0.7845, 0.6845, 0.841, 0.7348, 0.8441, 0.7355, 0.7845, 0.6845, 0.841, 0.6785, 0.8664, 0.7245, 0.8639, 0.7348, 0.8441, 0.6845, 0.841, 0.6418, 0.837, 0.659, 0.8664, 0.6785, 0.8664, 0.3879, 0.05255, 0.4213, 0.05347, 0.4509, 0.01824, 0.3926, 0.001953, 0.3753, 0.04887, 0.3879, 0.05255, 0.3926, 0.001953, 0.3675, 0.003635, 0.4509, 0.01824, 0.4213, 0.05347, 0.4326, 0.06658, 0.4726, 0.0387, 0.3879, 0.05255, 0.3722, 0.1141, 0.4326, 0.06658, 0.4213, 0.05347, 0.4326, 0.06658, 0.4446, 0.1186, 0.4933, 0.1077, 0.4726, 0.0387, 0.3722, 0.1141, 0.3621, 0.1501, 0.4446, 0.1186, 0.4326, 0.06658, 0.3722, 0.1141, 0.3342, 0.103, 0.3324, 0.1411, 0.3621, 0.1501, 0.3879, 0.05255, 0.3753, 0.04887, 0.3342, 0.103, 0.3722, 0.1141, 0.3621, 0.1501, 0.3324, 0.1411, 0.3278, 0.1554, 0.3552, 0.1661, 0.4446, 0.1186, 0.3621, 0.1501, 0.3552, 0.1661, 0.4002, 0.1642, 0.3644, 0.2121, 0.3895, 0.1895, 0.3552, 0.1661, 0.3554, 0.2101, 0.3554, 0.2101, 0.3552, 0.1661, 0.3278, 0.1554, 0.311, 0.206, 0.4002, 0.1642, 0.3552, 0.1661, 0.3895, 0.1895, 0.4202, 0.1786, 0.4446, 0.1186, 0.4002, 0.1642, 0.4202, 0.1786, 0.4484, 0.1732, 0.4202, 0.1786, 0.4172, 0.2091, 0.448, 0.1888, 0.4484, 0.1732, 0.3895, 0.1895, 0.3644, 0.2121, 0.4172, 0.2091, 0.4202, 0.1786, 0.4446, 0.1186, 0.4484, 0.1732, 0.4933, 0.1792, 0.4933, 0.1077, 0.4933, 0.1792, 0.4484, 0.1732, 0.4584, 0.2063, 0.4813, 0.2212, 0.4484, 0.1732, 0.448, 0.1888, 0.4584, 0.2063, 0.4584, 0.2063, 0.448, 0.1888, 0.4172, 0.2091, 0.4813, 0.2212, 0.4584, 0.2063, 0.4172, 0.2091, 0.4271, 0.2497, 0.6875, 0.6868, 0.6879, 0.7327, 0.7359, 0.725, 0.7359, 0.6883, 0.4271, 0.2497, 0.4172, 0.2091, 0.3644, 0.2121, 0.3578, 0.2602, 0.6875, 0.6868, 0.6272, 0.6863, 0.6879, 0.7327, 0.3644, 0.2121, 0.3554, 0.2101, 0.3387, 0.2591, 0.3578, 0.2602, 0.6115, 0.6864, 0.6879, 0.7327, 0.6272, 0.6863, 0.3387, 0.2591, 0.3554, 0.2101, 0.3127, 0.2108, 0.2863, 0.2506, 0.6879, 0.7327, 0.6115, 0.6864, 0.5651, 0.6861, 0.5581, 0.7035, 0.2863, 0.2506, 0.3127, 0.2108, 0.2979, 0.2136, 0.2774, 0.245, 0.5651, 0.6861, 0.5582, 0.6906, 0.5581, 0.7035, 0.2774, 0.245, 0.2979, 0.2136, 0.2968, 0.2028, 0.2665, 0.2306, 0.2665, 0.2306, 0.2968, 0.2028, 0.2871, 0.1384, 0.2429, 0.1458, 0.5581, 0.7035, 0.5597, 0.774, 0.6148, 0.7769, 0.6879, 0.7327, 0.2871, 0.1384, 0.2906, 0.1256, 0.2442, 0.1346, 0.2429, 0.1458, 0.5634, 0.7819, 0.6148, 0.7769, 0.5597, 0.774, 0.3278, 0.1554, 0.2871, 0.1384, 0.3054, 0.1989, 0.311, 0.206, 0.2968, 0.2028, 0.3054, 0.1989, 0.2871, 0.1384, 0.2871, 0.1384, 0.3278, 0.1554, 0.3324, 0.1411, 0.2906, 0.1256, 0.3342, 0.103, 0.2914, 0.08604, 0.2906, 0.1256, 0.3324, 0.1411, 0.2979, 0.2136, 0.311, 0.206, 0.3054, 0.1989, 0.2968, 0.2028, 0.311, 0.206, 0.3127, 0.2108, 0.3554, 0.2101, 0.3127, 0.2108, 0.311, 0.206, 0.2979, 0.2136, 0.2914, 0.08604, 0.3342, 0.103, 0.3753, 0.04887, 0.3057, 0.06135, 0.3057, 0.06135, 0.3753, 0.04887, 0.3675, 0.003635, 0.2826, 0.04597, 0.2703, 0.03362, 0.2826, 0.04597, 0.3675, 0.003635, 0.6418, 0.837, 0.5639, 0.8539, 0.5711, 0.8649, 0.659, 0.8664, 0.8593, 0.1095, 0.9005, 0.1007, 0.9084, 0.1622, 0.8604, 0.1616, 0.665, 0.6654, 0.6061, 0.6827, 0.6216, 0.6362, 0.6524, 0.6522, 0.6455, 0.5958, 0.6875, 0.6062, 0.665, 0.6654, 0.6524, 0.6522, 0.8593, 0.1095, 0.8607, 0.02041, 0.8766, 0.003918, 0.9005, 0.1007, 0.6437, 0.5224, 0.6789, 0.5001, 0.6875, 0.6062, 0.6455, 0.5958, 0.9005, 0.1007, 0.9278, 0.1162, 0.9273, 0.1622, 0.9084, 0.1622, 0.9538, 0.06775, 0.9278, 0.1162, 0.9005, 0.1007, 0.946, 0.0328, 0.9125, 0.002835, 0.946, 0.0328, 0.9005, 0.1007, 0.8766, 0.003918, 0.9538, 0.06775, 0.946, 0.0328, 0.9739, 0.02103, 0.9739, 0.06848, 0.946, 0.0328, 0.9125, 0.002835, 0.9736, 0.001953, 0.9739, 0.02103, 0.538, 0.4666, 0.6121, 0.4612, 0.5474, 0.4812, 0.6121, 0.4612, 0.6156, 0.5075, 0.602, 0.5107, 0.5474, 0.4812, 0.6121, 0.4612, 0.6563, 0.4776, 0.6287, 0.5086, 0.6156, 0.5075, 0.5905, 0.5537, 0.6156, 0.5075, 0.6455, 0.5958, 0.6156, 0.5075, 0.5905, 0.5537, 0.5799, 0.549, 0.602, 0.5107, 0.6437, 0.5224, 0.6455, 0.5958, 0.6156, 0.5075, 0.6287, 0.5086, 0.6563, 0.4776, 0.6789, 0.5001, 0.6437, 0.5224, 0.6287, 0.5086, 0.5765, 0.5145, 0.5505, 0.4976, 0.5474, 0.4812, 0.602, 0.5107, 0.5799, 0.549, 0.563, 0.5288, 0.5765, 0.5145, 0.602, 0.5107, 0.6216, 0.6362, 0.6129, 0.6334, 0.5799, 0.549, 0.5905, 0.5537, 0.5593, 0.5616, 0.5799, 0.549, 0.5573, 0.6169, 0.6129, 0.6334, 0.5618, 0.6307, 0.5573, 0.6169, 0.5799, 0.549, 0.5799, 0.549, 0.5593, 0.5616, 0.563, 0.5288, 0.563, 0.5288, 0.5499, 0.5184, 0.5505, 0.4976, 0.5765, 0.5145, 0.5593, 0.5616, 0.5419, 0.5595, 0.5499, 0.5184, 0.563, 0.5288, 0.5474, 0.4812, 0.5505, 0.4976, 0.5499, 0.5184, 0.5199, 0.4861, 0.5419, 0.5595, 0.4978, 0.5468, 0.5199, 0.4861, 0.5499, 0.5184, 0.5414, 0.605, 0.4978, 0.6186, 0.4978, 0.5468, 0.5419, 0.5595, 0.5573, 0.6169, 0.5414, 0.605, 0.5419, 0.5595, 0.5593, 0.5616, 0.5264, 0.6698, 0.4978, 0.6186, 0.5414, 0.605, 0.5493, 0.635, 0.5618, 0.6307, 0.5493, 0.635, 0.5414, 0.605, 0.5573, 0.6169, 0.5618, 0.6307, 0.5438, 0.6789, 0.5264, 0.6698, 0.5493, 0.635, 0.5819, 0.6824, 0.5438, 0.6789, 0.5618, 0.6307, 0.6129, 0.6334, 0.9278, 0.1162, 0.9541, 0.1216, 0.9584, 0.162, 0.9273, 0.1622, 0.9541, 0.1216, 0.9739, 0.1215, 0.9723, 0.162, 0.9584, 0.162, 0.9541, 0.1216, 0.9278, 0.1162, 0.9538, 0.06775, 0.9541, 0.1216, 0.9538, 0.06775, 0.9739, 0.06848, 0.9739, 0.1215, 0.6216, 0.6362, 0.6061, 0.6827, 0.5819, 0.6824, 0.6129, 0.6334, 0.6406, 0.6324, 0.6524, 0.6522, 0.6216, 0.6362, 0.6312, 0.6291, 0.6455, 0.5958, 0.6312, 0.6291, 0.6216, 0.6362, 0.5905, 0.5537, 0.6455, 0.5958, 0.6406, 0.6324, 0.6312, 0.6291, 0.6524, 0.6522, 0.6406, 0.6324, 0.6455, 0.5958, 0.5199, 0.4861, 0.538, 0.4666, 0.5474, 0.4812, 0.8593, 0.1095, 0.9005, 0.1007, 0.9084, 0.1622, 0.8604, 0.1616, 0.665, 0.6654, 0.6061, 0.6827, 0.6216, 0.6362, 0.6524, 0.6522, 0.6455, 0.5958, 0.6875, 0.6062, 0.665, 0.6654, 0.6524, 0.6522, 0.8593, 0.1095, 0.8607, 0.02041, 0.8766, 0.003918, 0.9005, 0.1007, 0.6437, 0.5224, 0.6789, 0.5001, 0.6875, 0.6062, 0.6455, 0.5958, 0.9005, 0.1007, 0.9278, 0.1162, 0.9273, 0.1622, 0.9084, 0.1622, 0.9538, 0.06775, 0.9278, 0.1162, 0.9005, 0.1007, 0.946, 0.0328, 0.9125, 0.002835, 0.946, 0.0328, 0.9005, 0.1007, 0.8766, 0.003918, 0.9538, 0.06775, 0.946, 0.0328, 0.9739, 0.02103, 0.9739, 0.06848, 0.946, 0.0328, 0.9125, 0.002835, 0.9736, 0.001953, 0.9739, 0.02103, 0.538, 0.4666, 0.6121, 0.4612, 0.5474, 0.4812, 0.6121, 0.4612, 0.6156, 0.5075, 0.602, 0.5107, 0.5474, 0.4812, 0.6121, 0.4612, 0.6563, 0.4776, 0.6287, 0.5086, 0.6156, 0.5075, 0.5905, 0.5537, 0.6156, 0.5075, 0.6455, 0.5958, 0.6156, 0.5075, 0.5905, 0.5537, 0.5799, 0.549, 0.602, 0.5107, 0.6437, 0.5224, 0.6455, 0.5958, 0.6156, 0.5075, 0.6287, 0.5086, 0.6563, 0.4776, 0.6789, 0.5001, 0.6437, 0.5224, 0.6287, 0.5086, 0.5765, 0.5145, 0.5505, 0.4976, 0.5474, 0.4812, 0.602, 0.5107, 0.5799, 0.549, 0.563, 0.5288, 0.5765, 0.5145, 0.602, 0.5107, 0.6216, 0.6362, 0.6129, 0.6334, 0.5799, 0.549, 0.5905, 0.5537, 0.5593, 0.5616, 0.5799, 0.549, 0.5573, 0.6169, 0.6129, 0.6334, 0.5618, 0.6307, 0.5573, 0.6169, 0.5799, 0.549, 0.5799, 0.549, 0.5593, 0.5616, 0.563, 0.5288, 0.563, 0.5288, 0.5499, 0.5184, 0.5505, 0.4976, 0.5765, 0.5145, 0.5593, 0.5616, 0.5419, 0.5595, 0.5499, 0.5184, 0.563, 0.5288, 0.5474, 0.4812, 0.5505, 0.4976, 0.5499, 0.5184, 0.5199, 0.4861, 0.5419, 0.5595, 0.4978, 0.5468, 0.5199, 0.4861, 0.5499, 0.5184, 0.5414, 0.605, 0.4978, 0.6186, 0.4978, 0.5468, 0.5419, 0.5595, 0.5573, 0.6169, 0.5414, 0.605, 0.5419, 0.5595, 0.5593, 0.5616, 0.5264, 0.6698, 0.4978, 0.6186, 0.5414, 0.605, 0.5493, 0.635, 0.5618, 0.6307, 0.5493, 0.635, 0.5414, 0.605, 0.5573, 0.6169, 0.5618, 0.6307, 0.5438, 0.6789, 0.5264, 0.6698, 0.5493, 0.635, 0.5819, 0.6824, 0.5438, 0.6789, 0.5618, 0.6307, 0.6129, 0.6334, 0.9278, 0.1162, 0.9541, 0.1216, 0.9584, 0.162, 0.9273, 0.1622, 0.9541, 0.1216, 0.9739, 0.1215, 0.9723, 0.162, 0.9584, 0.162, 0.9541, 0.1216, 0.9278, 0.1162, 0.9538, 0.06775, 0.9541, 0.1216, 0.9538, 0.06775, 0.9739, 0.06848, 0.9739, 0.1215, 0.6216, 0.6362, 0.6061, 0.6827, 0.5819, 0.6824, 0.6129, 0.6334, 0.6406, 0.6324, 0.6524, 0.6522, 0.6216, 0.6362, 0.6312, 0.6291, 0.6455, 0.5958, 0.6312, 0.6291, 0.6216, 0.6362, 0.5905, 0.5537, 0.6455, 0.5958, 0.6406, 0.6324, 0.6312, 0.6291, 0.6524, 0.6522, 0.6406, 0.6324, 0.6455, 0.5958, 0.5199, 0.4861, 0.538, 0.4666, 0.5474, 0.4812, 0.8593, 0.1095, 0.9005, 0.1007, 0.9084, 0.1622, 0.8604, 0.1616, 0.665, 0.6654, 0.6061, 0.6827, 0.6216, 0.6362, 0.6524, 0.6522, 0.6455, 0.5958, 0.6875, 0.6062, 0.665, 0.6654, 0.6524, 0.6522, 0.8593, 0.1095, 0.8607, 0.02041, 0.8766, 0.003918, 0.9005, 0.1007, 0.6437, 0.5224, 0.6789, 0.5001, 0.6875, 0.6062, 0.6455, 0.5958, 0.9005, 0.1007, 0.9278, 0.1162, 0.9273, 0.1622, 0.9084, 0.1622, 0.9538, 0.06775, 0.9278, 0.1162, 0.9005, 0.1007, 0.946, 0.0328, 0.9125, 0.002835, 0.946, 0.0328, 0.9005, 0.1007, 0.8766, 0.003918, 0.9538, 0.06775, 0.946, 0.0328, 0.9739, 0.02103, 0.9739, 0.06848, 0.946, 0.0328, 0.9125, 0.002835, 0.9736, 0.001953, 0.9739, 0.02103, 0.538, 0.4666, 0.6121, 0.4612, 0.5474, 0.4812, 0.6121, 0.4612, 0.6156, 0.5075, 0.602, 0.5107, 0.5474, 0.4812, 0.6121, 0.4612, 0.6563, 0.4776, 0.6287, 0.5086, 0.6156, 0.5075, 0.5905, 0.5537, 0.6156, 0.5075, 0.6455, 0.5958, 0.6156, 0.5075, 0.5905, 0.5537, 0.5799, 0.549, 0.602, 0.5107, 0.6437, 0.5224, 0.6455, 0.5958, 0.6156, 0.5075, 0.6287, 0.5086, 0.6563, 0.4776, 0.6789, 0.5001, 0.6437, 0.5224, 0.6287, 0.5086, 0.5765, 0.5145, 0.5505, 0.4976, 0.5474, 0.4812, 0.602, 0.5107, 0.5799, 0.549, 0.563, 0.5288, 0.5765, 0.5145, 0.602, 0.5107, 0.6216, 0.6362, 0.6129, 0.6334, 0.5799, 0.549, 0.5905, 0.5537, 0.5593, 0.5616, 0.5799, 0.549, 0.5573, 0.6169, 0.6129, 0.6334, 0.5618, 0.6307, 0.5573, 0.6169, 0.5799, 0.549, 0.5799, 0.549, 0.5593, 0.5616, 0.563, 0.5288, 0.563, 0.5288, 0.5499, 0.5184, 0.5505, 0.4976, 0.5765, 0.5145, 0.5593, 0.5616, 0.5419, 0.5595, 0.5499, 0.5184, 0.563, 0.5288, 0.5474, 0.4812, 0.5505, 0.4976, 0.5499, 0.5184, 0.5199, 0.4861, 0.5419, 0.5595, 0.4978, 0.5468, 0.5199, 0.4861, 0.5499, 0.5184, 0.5414, 0.605, 0.4978, 0.6186, 0.4978, 0.5468, 0.5419, 0.5595, 0.5573, 0.6169, 0.5414, 0.605, 0.5419, 0.5595, 0.5593, 0.5616, 0.5264, 0.6698, 0.4978, 0.6186, 0.5414, 0.605, 0.5493, 0.635, 0.5618, 0.6307, 0.5493, 0.635, 0.5414, 0.605, 0.5573, 0.6169, 0.5618, 0.6307, 0.5438, 0.6789, 0.5264, 0.6698, 0.5493, 0.635, 0.5819, 0.6824, 0.5438, 0.6789, 0.5618, 0.6307, 0.6129, 0.6334, 0.9278, 0.1162, 0.9541, 0.1216, 0.9584, 0.162, 0.9273, 0.1622, 0.9541, 0.1216, 0.9739, 0.1215, 0.9723, 0.162, 0.9584, 0.162, 0.9541, 0.1216, 0.9278, 0.1162, 0.9538, 0.06775, 0.9541, 0.1216, 0.9538, 0.06775, 0.9739, 0.06848, 0.9739, 0.1215, 0.6216, 0.6362, 0.6061, 0.6827, 0.5819, 0.6824, 0.6129, 0.6334, 0.6406, 0.6324, 0.6524, 0.6522, 0.6216, 0.6362, 0.6312, 0.6291, 0.6455, 0.5958, 0.6312, 0.6291, 0.6216, 0.6362, 0.5905, 0.5537, 0.6455, 0.5958, 0.6406, 0.6324, 0.6312, 0.6291, 0.6524, 0.6522, 0.6406, 0.6324, 0.6455, 0.5958, 0.5199, 0.4861, 0.538, 0.4666, 0.5474, 0.4812, 0.8593, 0.1095, 0.9005, 0.1007, 0.9084, 0.1622, 0.8604, 0.1616, 0.665, 0.6654, 0.6061, 0.6827, 0.6216, 0.6362, 0.6524, 0.6522, 0.6455, 0.5958, 0.6875, 0.6062, 0.665, 0.6654, 0.6524, 0.6522, 0.8593, 0.1095, 0.8607, 0.02041, 0.8766, 0.003918, 0.9005, 0.1007, 0.6437, 0.5224, 0.6789, 0.5001, 0.6875, 0.6062, 0.6455, 0.5958, 0.9005, 0.1007, 0.9278, 0.1162, 0.9273, 0.1622, 0.9084, 0.1622, 0.9538, 0.06775, 0.9278, 0.1162, 0.9005, 0.1007, 0.946, 0.0328, 0.9125, 0.002835, 0.946, 0.0328, 0.9005, 0.1007, 0.8766, 0.003918, 0.9538, 0.06775, 0.946, 0.0328, 0.9739, 0.02103, 0.9739, 0.06848, 0.946, 0.0328, 0.9125, 0.002835, 0.9736, 0.001953, 0.9739, 0.02103, 0.538, 0.4666, 0.6121, 0.4612, 0.5474, 0.4812, 0.6121, 0.4612, 0.6156, 0.5075, 0.602, 0.5107, 0.5474, 0.4812, 0.6121, 0.4612, 0.6563, 0.4776, 0.6287, 0.5086, 0.6156, 0.5075, 0.5905, 0.5537, 0.6156, 0.5075, 0.6455, 0.5958, 0.6156, 0.5075, 0.5905, 0.5537, 0.5799, 0.549, 0.602, 0.5107, 0.6437, 0.5224, 0.6455, 0.5958, 0.6156, 0.5075, 0.6287, 0.5086, 0.6563, 0.4776, 0.6789, 0.5001, 0.6437, 0.5224, 0.6287, 0.5086, 0.5765, 0.5145, 0.5505, 0.4976, 0.5474, 0.4812, 0.602, 0.5107, 0.5799, 0.549, 0.563, 0.5288, 0.5765, 0.5145, 0.602, 0.5107, 0.6216, 0.6362, 0.6129, 0.6334, 0.5799, 0.549, 0.5905, 0.5537, 0.5593, 0.5616, 0.5799, 0.549, 0.5573, 0.6169, 0.6129, 0.6334, 0.5618, 0.6307, 0.5573, 0.6169, 0.5799, 0.549, 0.5799, 0.549, 0.5593, 0.5616, 0.563, 0.5288, 0.563, 0.5288, 0.5499, 0.5184, 0.5505, 0.4976, 0.5765, 0.5145, 0.5593, 0.5616, 0.5419, 0.5595, 0.5499, 0.5184, 0.563, 0.5288, 0.5474, 0.4812, 0.5505, 0.4976, 0.5499, 0.5184, 0.5199, 0.4861, 0.5419, 0.5595, 0.4978, 0.5468, 0.5199, 0.4861, 0.5499, 0.5184, 0.5414, 0.605, 0.4978, 0.6186, 0.4978, 0.5468, 0.5419, 0.5595, 0.5573, 0.6169, 0.5414, 0.605, 0.5419, 0.5595, 0.5593, 0.5616, 0.5264, 0.6698, 0.4978, 0.6186, 0.5414, 0.605, 0.5493, 0.635, 0.5618, 0.6307, 0.5493, 0.635, 0.5414, 0.605, 0.5573, 0.6169, 0.5618, 0.6307, 0.5438, 0.6789, 0.5264, 0.6698, 0.5493, 0.635, 0.5819, 0.6824, 0.5438, 0.6789, 0.5618, 0.6307, 0.6129, 0.6334, 0.9278, 0.1162, 0.9541, 0.1216, 0.9584, 0.162, 0.9273, 0.1622, 0.9541, 0.1216, 0.9739, 0.1215, 0.9723, 0.162, 0.9584, 0.162, 0.9541, 0.1216, 0.9278, 0.1162, 0.9538, 0.06775, 0.9541, 0.1216, 0.9538, 0.06775, 0.9739, 0.06848, 0.9739, 0.1215, 0.6216, 0.6362, 0.6061, 0.6827, 0.5819, 0.6824, 0.6129, 0.6334, 0.6406, 0.6324, 0.6524, 0.6522, 0.6216, 0.6362, 0.6312, 0.6291, 0.6455, 0.5958, 0.6312, 0.6291, 0.6216, 0.6362, 0.5905, 0.5537, 0.6455, 0.5958, 0.6406, 0.6324, 0.6312, 0.6291, 0.6524, 0.6522, 0.6406, 0.6324, 0.6455, 0.5958, 0.5199, 0.4861, 0.538, 0.4666, 0.5474, 0.4812])
me_cube_017_retopology_011.materials.append(mat_pathrocks)
me_cube_017_retopology_011.update()
me_cube_017_retopology_011.normals_split_custom_set([tuple(v) for v in zip(*[iter([0.02189, 0.02238, -0.9995, 0.02189, 0.02238, -0.9995, 0.02189, 0.02238, -0.9995, 0.02189, 0.02238, -0.9995, 0.009107, -0.9597, 0.2809, 0.009107, -0.9597, 0.2809, 0.009107, -0.9597, 0.2809, 0.009107, -0.9597, 0.2809, -0.9801, -0.006506, 0.1985, -0.9801, -0.006506, 0.1985, -0.9801, -0.006506, 0.1985, -0.9801, -0.006506, 0.1985, -0.007898, -0.02375, -0.9997, -0.007876, -0.02368, -0.9997, -0.007915, -0.0238, -0.9997, -0.9275, 0.2333, 0.292, -0.9275, 0.2333, 0.292, -0.9278, 0.2326, 0.2917, -0.9299, 0.2269, 0.2895, -0.00802, -0.02414, -0.9997, -0.007898, -0.02375, -0.9997, -0.007915, -0.0238, -0.9997, 0.9676, -1.776e-05, 0.2526, 0.9676, -1.776e-05, 0.2526, 0.9676, -1.776e-05, 0.2526, 0.9676, -1.776e-05, 0.2526, 0.9739, 0.005722, 0.2269, 0.9739, 0.005722, 0.2269, 0.9739, 0.005722, 0.2269, 0.9739, 0.005722, 0.2269, 0.005104, -0.002912, -1.0, 0.005104, -0.002912, -1.0, 0.005104, -0.002912, -1.0, 0.005104, -0.002912, -1.0, -0.006419, 0.9511, 0.3088, -0.006419, 0.9511, 0.3088, -0.006419, 0.9511, 0.3088, -0.006419, 0.9511, 0.3088, -0.02553, 0.9666, 0.2549, -0.02553, 0.9666, 0.2549, -0.02553, 0.9666, 0.2549, -0.02553, 0.9666, 0.2549, -0.9421, 0.1904, 0.2759, -0.9421, 0.1904, 0.2759, -0.9421, 0.1904, 0.2759, -0.9421, 0.1904, 0.2759, -0.0281, 0.9711, 0.2371, -0.0281, 0.9711, 0.2371, -0.0281, 0.9711, 0.2371, -0.0281, 0.9711, 0.2371, -0.774, 0.3896, 0.4991, -0.774, 0.3896, 0.4991, -0.774, 0.3896, 0.4991, -0.9473, 0.1861, 0.2608, -0.9473, 0.1861, 0.2608, -0.9473, 0.1861, 0.2608, -0.9473, 0.1861, 0.2608, -0.9278, 0.2326, 0.2917, -0.9301, 0.2262, 0.2893, -0.9301, 0.2262, 0.2893, -0.9299, 0.2269, 0.2895, -0.04311, 0.02568, 0.9987, -0.0434, 0.01634, 0.9989, -0.04309, 0.02633, 0.9987, -0.04311, 0.02568, 0.9987, -0.0435, 0.01304, 0.999, -0.0434, 0.01634, 0.9989, 0.3219, 0.02671, 0.9464, 0.3156, 0.0256, 0.9485, 0.3186, 0.02613, 0.9475, 0.3219, 0.02671, 0.9464, 0.3021, 0.3701, 0.8785, 0.3021, 0.3701, 0.8785, 0.3021, 0.3701, 0.8785, 0.3021, 0.3701, 0.8785, -0.03425, -0.02906, 0.999, -0.03425, -0.02906, 0.999, -0.03425, -0.02906, 0.999, -0.03425, -0.02906, 0.999, -0.06492, 0.000891, 0.9979, -0.06492, 0.000891, 0.9979, -0.06492, 0.000891, 0.9979, -0.06492, 0.000891, 0.9979, 0.006453, 0.9751, 0.2217, 0.006453, 0.9751, 0.2217, 0.006453, 0.9751, 0.2217, 0.006453, 0.9751, 0.2217, 0.2609, 0.8628, 0.433, 0.2609, 0.8628, 0.433, 0.2609, 0.8628, 0.433, 0.3186, 0.02613, 0.9475, 0.3156, 0.0256, 0.9485, 0.3153, 0.02555, 0.9486, 0.3153, 0.02555, 0.9486, 0.9638, -0.003766, 0.2664, 0.9662, 0.0002868, 0.2576, 0.9668, 0.001208, 0.2556, 0.9668, 0.001208, 0.2556, 0.9635, -0.004273, 0.2675, 0.9635, -0.004273, 0.2675, 0.9662, 0.0002868, 0.2576, 0.9638, -0.003766, 0.2664, 0.952, -0.01565, 0.3057, 0.952, -0.01565, 0.3057, 0.952, -0.01565, 0.3057, 0.952, -0.01565, 0.3057, 0.8527, -0.1499, 0.5005, 0.8527, -0.1499, 0.5005, 0.8527, -0.1499, 0.5005, 0.8527, -0.1499, 0.5005, -0.01, -0.02797, 0.9996, -0.01, -0.02797, 0.9996, -0.01, -0.02797, 0.9996, -0.01, -0.02797, 0.9996, 0.06468, -0.471, 0.8798, 0.06468, -0.471, 0.8798, 0.06468, -0.471, 0.8798, 0.06468, -0.471, 0.8798, -0.9669, 0.008105, 0.2551, -0.9669, 0.008105, 0.2551, -0.9669, 0.008105, 0.2551, 0.02206, -0.7154, 0.6984, 0.02206, -0.7154, 0.6984, 0.02206, -0.7154, 0.6984, -0.9878, 0.007033, 0.1556, -0.9878, 0.007033, 0.1556, -0.9878, 0.007033, 0.1556, -0.9878, 0.007033, 0.1556, 0.06984, -0.4883, 0.8699, 0.06984, -0.4883, 0.8699, 0.06984, -0.4883, 0.8699, 0.6689, -0.578, 0.4675, 0.6689, -0.578, 0.4675, 0.6689, -0.578, 0.4675, 0.6689, -0.578, 0.4675, 0.9766, -0.02147, 0.2139, 0.9766, -0.02147, 0.2139, 0.9766, -0.02147, 0.2139, 0.9766, -0.02147, 0.2139, -0.009255, -0.01831, -0.9998, -0.009255, -0.01831, -0.9998, -0.009255, -0.01831, -0.9998, -0.009255, -0.01831, -0.9998, -0.01896, -0.9647, 0.2628, -0.01896, -0.9647, 0.2628, -0.01896, -0.9647, 0.2628, -0.01896, -0.9647, 0.2628, -0.9848, -0.01042, 0.1735, -0.9848, -0.01042, 0.1735, -0.9848, -0.01042, 0.1735, -0.9848, -0.01042, 0.1735, -0.07867, 0.01789, -0.9967, -0.07867, 0.01789, -0.9967, -0.07867, 0.01789, -0.9967, -0.07867, 0.01789, -0.9967, -0.9854, 0.005571, 0.1703, -0.9854, 0.005571, 0.1703, -0.9854, 0.005571, 0.1703, -0.9854, 0.005571, 0.1703, -0.01387, -0.04223, -0.999, -0.01387, -0.04223, -0.999, -0.01387, -0.04223, -0.999, -0.01387, -0.04223, -0.999, -1.75e-06, -4.539e-07, -1.0, -2.004e-06, -1.242e-07, -1.0, -1.689e-06, -5.323e-07, -1.0, -1.689e-06, -5.323e-07, -1.0, -0.04444, 0.0175, -0.9989, -0.04444, 0.0175, -0.9989, -0.04444, 0.0175, -0.9989, -0.04444, 0.0175, -0.9989, 0.03855, -0.0008796, -0.9993, 0.03855, -0.0008796, -0.9993, 0.03855, -0.0008796, -0.9993, 0.03855, -0.0008796, -0.9993, 0.005544, 0.06236, -0.998, 0.005544, 0.06236, -0.998, 0.005544, 0.06236, -0.998, 0.005544, 0.06236, -0.998, -0.02299, 0.9509, 0.3088, -0.02299, 0.9509, 0.3088, -0.02299, 0.9509, 0.3088, -0.0247, 0.9567, 0.2901, -0.02439, 0.9566, 0.2904, -0.01626, 0.955, 0.2963, -0.01626, 0.955, 0.2963, -0.0247, 0.9567, 0.2901, -0.02483, 0.9567, 0.29, -0.02483, 0.9567, 0.29, -0.02439, 0.9566, 0.2904, -0.2862, 0.00301, 0.9582, -0.2932, 0.01044, 0.956, -0.2946, 0.01199, 0.9555, -0.2932, 0.01044, 0.956, -0.2862, 0.00301, 0.9582, -0.2852, 0.001936, 0.9585, -0.2852, 0.001936, 0.9585, -0.3004, 0.01875, 0.9536, -0.3004, 0.01875, 0.9536, -0.3004, 0.01875, 0.9536, -0.3004, 0.01875, 0.9536, -0.811, 0.5139, 0.2794, -0.811, 0.5139, 0.2794, -0.811, 0.5139, 0.2794, -0.811, 0.5139, 0.2794, 0.2231, 0.8262, 0.5173, 0.2231, 0.8262, 0.5173, 0.2231, 0.8262, 0.5173, 0.2231, 0.8262, 0.5173, -0.009511, 0.05792, 0.9983, -0.009511, 0.05792, 0.9983, -0.009511, 0.05792, 0.9983, -0.009511, 0.05792, 0.9983, -0.5497, 0.1183, 0.827, -0.5497, 0.1183, 0.827, -0.5497, 0.1183, 0.827, -0.5497, 0.1183, 0.827, 0.1142, -0.01519, 0.9933, 0.1142, -0.01519, 0.9933, 0.1142, -0.01519, 0.9933, 0.04547, -0.02829, 0.9986, 0.04547, -0.02829, 0.9986, 0.04547, -0.02829, 0.9986, 0.04547, -0.02829, 0.9986, 0.1344, 0.002124, 0.9909, 0.1344, 0.002124, 0.9909, 0.1344, 0.002124, 0.9909, 0.6374, 0.3138, 0.7037, 0.6374, 0.3138, 0.7037, 0.6374, 0.3138, 0.7037, 0.6374, 0.3138, 0.7037, 0.7738, 0.00166, 0.6334, 0.7738, 0.00166, 0.6334, 0.7738, 0.00166, 0.6334, 0.7738, 0.00166, 0.6334, 0.9859, 0.04903, 0.1597, 0.9859, 0.04903, 0.1597, 0.9859, 0.04903, 0.1597, 0.9859, 0.04903, 0.1597, 0.9857, 0.0006892, 0.1685, 0.9857, 0.0008746, 0.1687, 0.9855, 0.001929, 0.1696, 0.9855, 0.001929, 0.1696, 0.9858, -0.0003738, 0.1676, 0.9858, -0.0003738, 0.1676, 0.9857, 0.0008746, 0.1687, 0.9857, 0.0006892, 0.1685, 0.7835, -0.003437, 0.6214, 0.7835, -0.003437, 0.6214, 0.7835, -0.003437, 0.6214, 0.7835, -0.003437, 0.6214, 0.9839, -0.02567, 0.1771, 0.9839, -0.02567, 0.1771, 0.9839, -0.02567, 0.1771, 0.9839, -0.02567, 0.1771, 0.7401, -0.04397, 0.6711, 0.7401, -0.04397, 0.6711, 0.7401, -0.04397, 0.6711, 0.7401, -0.04397, 0.6711, -0.04464, -0.9472, 0.3177, -0.04464, -0.9472, 0.3177, -0.04464, -0.9472, 0.3177, -0.04464, -0.9472, 0.3177, 0.04248, -0.9463, 0.3204, 0.04248, -0.9463, 0.3204, 0.04248, -0.9463, 0.3204, 0.04248, -0.9463, 0.3204, 0.003728, -0.05987, -0.9982, 0.003728, -0.05987, -0.9982, 0.003728, -0.05987, -0.9982, 0.003728, -0.05987, -0.9982, 0.02693, -0.05201, -0.9983, 0.02693, -0.05201, -0.9983, 0.02693, -0.05201, -0.9983, 0.02693, -0.05201, -0.9983, -2.239e-06, 1.807e-07, -1.0, -2.004e-06, -1.242e-07, -1.0, -1.75e-06, -4.539e-07, -1.0, 0.0666, -0.002353, -0.9978, 0.0666, -0.002353, -0.9978, 0.0666, -0.002353, -0.9978, 0.0666, -0.002353, -0.9978, 0.02021, -0.9576, 0.2873, 0.02021, -0.9576, 0.2873, 0.02021, -0.9576, 0.2873, 0.02021, -0.9576, 0.2873, -0.7084, -0.4447, 0.548, -0.7084, -0.4447, 0.548, -0.7084, -0.4447, 0.548, -0.7084, -0.4447, 0.548, -0.3043, 0.02309, 0.9523, -0.3043, 0.02309, 0.9523, -0.3043, 0.02309, 0.9523, -0.3043, 0.02309, 0.9523, -0.7707, -0.05598, 0.6347, -0.7707, -0.05598, 0.6347, -0.7707, -0.05598, 0.6347, -0.9887, 0.0006756, 0.1502, -0.9887, 0.0006756, 0.1502, -0.9887, 0.0006756, 0.1502, 0.9589, -0.01531, 0.2832, 0.9589, -0.01531, 0.2832, 0.9589, -0.01531, 0.2832, -0.001226, 0.00196, -1.0, -0.002083, 0.004521, -1.0, -0.001801, 0.003908, -1.0, 4.593e-06, -9.376e-05, -1.0, -0.819, 0.2339, 0.524, -0.819, 0.2339, 0.524, -0.819, 0.2339, 0.524, -0.819, 0.2339, 0.524, -0.8243, 0.2891, 0.4867, -0.8243, 0.2891, 0.4867, -0.8243, 0.2891, 0.4867, -0.8243, 0.2891, 0.4867, -0.9472, 0.0244, 0.3196, -0.9472, 0.0244, 0.3196, -0.9472, 0.0244, 0.3196, -0.9472, 0.0244, 0.3196, -0.001226, 0.00196, -1.0, 4.593e-06, -9.376e-05, -1.0, -0.0001873, 0.001123, -1.0, -0.001136, 0.001691, -1.0, 4.593e-06, -9.376e-05, -1.0, -0.001801, 0.003908, -1.0, 0.005045, 0.0001834, -1.0, 0.0001467, 8.374e-05, -1.0, 4.593e-06, -9.376e-05, -1.0, 0.0001467, 8.374e-05, -1.0, -0.002365, -0.00466, -1.0, -0.0001873, 0.001123, -1.0, -0.002365, -0.00466, -1.0, 0.0001467, 8.374e-05, -1.0, 0.009612, 0.0006597, -1.0, 0.008833, 0.0007005, -1.0, 0.0001467, 8.374e-05, -1.0, 0.005045, 0.0001834, -1.0, 0.01009, 0.000367, -0.9999, 0.009612, 0.0006597, -1.0, -0.002075, 0.0222, -0.9998, 0.003389, 0.01567, -0.9999, 0.003856, 0.01512, -0.9999, 0.003856, 0.01512, -0.9999, -0.002075, 0.0222, -0.9998, -0.001851, 0.02212, -0.9998, 0.0006532, 0.02016, -0.9998, 0.003389, 0.01567, -0.9999, 0.04845, 0.9726, 0.2272, 0.04845, 0.9726, 0.2272, 0.04845, 0.9726, 0.2272, 0.04845, 0.9726, 0.2272, 0.02083, 0.9725, 0.232, 0.02083, 0.9725, 0.232, 0.02083, 0.9725, 0.232, 0.02083, 0.9725, 0.232, 0.8518, 0.4535, 0.2621, 0.8518, 0.4535, 0.2621, 0.8518, 0.4535, 0.2621, 0.8518, 0.4535, 0.2621, 0.04114, -0.008261, 0.9991, 0.04191, -0.006951, 0.9991, 0.04444, -0.002704, 0.999, 0.04114, -0.008261, 0.9991, 0.9773, 0.006306, 0.2116, 0.9773, 0.006176, 0.2117, 0.9769, 0.0002807, 0.2135, 0.9773, 0.006306, 0.2116, 0.04191, -0.006951, 0.9991, 0.04535, -0.003593, 0.999, 0.04975, -0.007502, 0.9987, 0.04444, -0.002704, 0.999, -0.1295, 0.07943, 0.9884, -0.1295, 0.07943, 0.9884, -0.1295, 0.07943, 0.9884, -0.1295, 0.07943, 0.9884, -0.2011, 0.117, 0.9726, -0.2011, 0.117, 0.9726, -0.2011, 0.117, 0.9726, -0.2011, 0.117, 0.9726, -0.112, 0.07662, 0.9907, -0.1122, 0.07661, 0.9907, -0.1177, 0.07542, 0.9902, -0.112, 0.07662, 0.9907, 0.04975, -0.007502, 0.9987, 0.04535, -0.003593, 0.999, 0.04769, -0.0109, 0.9988, 0.05032, -0.001005, 0.9987, 0.07082, -0.1132, 0.991, 0.07082, -0.1132, 0.991, 0.07082, -0.1132, 0.991, 0.07082, -0.1132, 0.991, -0.06839, 0.01167, 0.9976, -0.06839, 0.01167, 0.9976, -0.06839, 0.01167, 0.9976, -0.06839, 0.01167, 0.9976, 0.0323, -0.0215, 0.9992, 0.0323, -0.0215, 0.9992, 0.0323, -0.0215, 0.9992, 0.0323, -0.0215, 0.9992, 0.04975, -0.007502, 0.9987, 0.05032, -0.001005, 0.9987, 0.05059, 1.644e-05, 0.9987, 0.05059, 1.644e-05, 0.9987, 0.04995, -0.2982, 0.9532, 0.04995, -0.2982, 0.9532, 0.04995, -0.2982, 0.9532, 0.04995, -0.2982, 0.9532, 0.09846, -0.3226, 0.9414, 0.09846, -0.3226, 0.9414, 0.09846, -0.3226, 0.9414, 0.09846, -0.3226, 0.9414, 0.9773, 0.006176, 0.2117, 0.9769, -0.001458, 0.2138, 0.9769, -0.0008067, 0.2137, 0.9769, 0.0002807, 0.2135, 0.9769, -0.0008067, 0.2137, 0.9769, -0.001458, 0.2138, 0.9769, -0.001761, 0.2138, 0.9769, -0.001761, 0.2138, 0.9098, -0.1237, 0.3961, 0.9098, -0.1237, 0.3961, 0.9098, -0.1237, 0.3961, 0.1953, -0.6675, 0.7186, 0.1953, -0.6675, 0.7186, 0.1953, -0.6675, 0.7186, 0.02622, -0.9714, 0.236, 0.02622, -0.9714, 0.236, 0.02622, -0.9714, 0.236, 0.02622, -0.9714, 0.236, 0.0006574, -0.004784, -1.0, -0.002365, -0.00466, -1.0, 0.008833, 0.0007005, -1.0, 0.003828, -0.003346, -1.0, 0.002782, -0.9703, 0.242, 0.002782, -0.9703, 0.242, 0.002782, -0.9703, 0.242, 0.002782, -0.9703, 0.242, 0.0006574, -0.004784, -1.0, -0.002396, -0.006168, -1.0, -0.002365, -0.00466, -1.0, -0.01592, -0.9681, 0.2499, -0.01592, -0.9681, 0.2499, -0.01592, -0.9681, 0.2499, -0.01592, -0.9681, 0.2499, 0.007108, -0.01763, -0.9998, 0.007108, -0.01763, -0.9998, 0.007108, -0.01763, -0.9998, 0.004148, -0.9694, 0.2456, 0.004148, -0.9694, 0.2456, 0.004148, -0.9694, 0.2456, 0.004148, -0.9694, 0.2456, -0.002365, -0.00466, -1.0, -0.0004101, -0.007368, -1.0, -0.0004101, -0.007368, -1.0, -0.003883, -0.000192, -1.0, -0.5014, -0.7876, 0.3582, -0.5014, -0.7876, 0.3582, -0.5014, -0.7876, 0.3582, -0.5014, -0.7876, 0.3582, 0.03587, 0.002847, -0.9994, 0.03587, 0.002847, -0.9994, 0.03587, 0.002847, -0.9994, -0.9685, -0.01375, 0.2485, -0.9685, -0.01375, 0.2485, -0.9685, -0.01375, 0.2485, -0.9685, -0.01375, 0.2485, -0.9748, 0.01206, 0.2227, -0.9748, 0.01206, 0.2227, -0.9748, 0.01206, 0.2227, -0.9748, 0.01206, 0.2227, -0.003883, -0.000192, -1.0, -0.003984, 1.652e-05, -1.0, -0.0001873, 0.001123, -1.0, -0.002365, -0.00466, -1.0, -0.8697, 0.4732, 0.1404, -0.8697, 0.4732, 0.1404, -0.8697, 0.4732, 0.1404, -0.8697, 0.4732, 0.1404, -0.006274, -0.05565, -0.9984, -0.006274, -0.05565, -0.9984, -0.006274, -0.05565, -0.9984, -0.1177, 0.07542, 0.9902, -0.1207, 0.07399, 0.9899, -0.1207, 0.07366, 0.99, -0.1207, 0.07366, 0.99, -0.783, -0.006275, 0.6219, -0.783, -0.006275, 0.6219, -0.783, -0.006275, 0.6219, -0.1207, 0.07399, 0.9899, -0.1177, 0.07542, 0.9902, -0.1122, 0.07661, 0.9907, -0.1207, 0.07622, 0.9898, -0.111, 0.08978, 0.9898, -0.111, 0.08978, 0.9898, -0.111, 0.08978, 0.9898, -0.111, 0.08978, 0.9898, -0.7385, -0.2274, 0.6347, -0.7385, -0.2274, 0.6347, -0.7385, -0.2274, 0.6347, -0.7385, -0.2274, 0.6347, -0.06814, -0.5424, 0.8374, -0.06814, -0.5424, 0.8374, -0.06814, -0.5424, 0.8374, -0.5783, -0.5803, 0.5734, -0.5783, -0.5803, 0.5734, -0.5783, -0.5803, 0.5734, -0.1007, 0.06583, 0.9927, -0.1007, 0.06583, 0.9927, -0.1007, 0.06583, 0.9927, -0.1007, 0.06583, 0.9927, -0.02266, 0.9713, 0.2367, -0.02266, 0.9713, 0.2367, -0.02266, 0.9713, 0.2367, -0.02266, 0.9713, 0.2367, -0.01485, 0.9676, 0.2522, -0.01485, 0.9676, 0.2522, -0.01485, 0.9676, 0.2522, -0.001851, 0.02212, -0.9998, 0.001118, 0.01979, -0.9998, 0.001118, 0.01979, -0.9998, 0.0006532, 0.02016, -0.9998, -0.02232, 0.008447, -0.9997, -0.02232, 0.008447, -0.9997, -0.02232, 0.008447, -0.9997, -0.02232, 0.008447, -0.9997, -0.9758, 0.01436, 0.2181, -0.9758, 0.01436, 0.2181, -0.9758, 0.01436, 0.2181, -0.9758, 0.01436, 0.2181, -0.01387, 0.9818, 0.1895, -0.01387, 0.9818, 0.1895, -0.01387, 0.9818, 0.1895, -0.01387, 0.9818, 0.1895, 0.02182, 0.07184, -0.9972, 0.02182, 0.07184, -0.9972, 0.02182, 0.07184, -0.9972, 0.02182, 0.07184, -0.9972, 0.007418, 0.9825, 0.1861, 0.007418, 0.9825, 0.1861, 0.007418, 0.9825, 0.1861, 0.007418, 0.9825, 0.1861, -0.05145, 0.01265, -0.9986, -0.05145, 0.01265, -0.9986, -0.05145, 0.01265, -0.9986, -0.05145, 0.01265, -0.9986, -5.849e-07, 1.588e-06, -1.0, -2.802e-07, 1.734e-06, -1.0, -7.107e-07, 1.528e-06, -1.0, -7.107e-07, 1.528e-06, -1.0, 0.02134, 0.04057, -0.9989, 0.02134, 0.04057, -0.9989, 0.02134, 0.04057, -0.9989, 0.02134, 0.04057, -0.9989, -0.001072, -0.03519, -0.9994, -0.001072, -0.03519, -0.9994, -0.001072, -0.03519, -0.9994, -0.001072, -0.03519, -0.9994, 0.07593, -0.005056, -0.9971, 0.07593, -0.005056, -0.9971, 0.07593, -0.005056, -0.9971, 0.07593, -0.005056, -0.9971, 0.9661, 0.0175, 0.2574, 0.9668, 0.01636, 0.2551, 0.9688, 0.01284, 0.2477, 0.9668, 0.01636, 0.2551, 0.969, 0.01236, 0.2467, 0.969, 0.01236, 0.2467, 0.9688, 0.01284, 0.2477, 0.9703, 0.01885, 0.2413, 0.9703, 0.01885, 0.2413, 0.9703, 0.01885, 0.2413, 0.9703, 0.01885, 0.2413, 0.01472, 0.2709, 0.9625, 0.01588, 0.2716, 0.9623, 0.02182, 0.2755, 0.9611, 0.002375, 0.2621, 0.965, 0.002375, 0.2621, 0.965, 0.002375, 0.2621, 0.965, 0.002375, 0.2621, 0.965, 0.02302, 0.2763, 0.9608, 0.02182, 0.2755, 0.9611, 0.01588, 0.2716, 0.9623, 0.02302, 0.2763, 0.9608, 0.6207, 0.7335, 0.2769, 0.6207, 0.7335, 0.2769, 0.6207, 0.7335, 0.2769, 0.6207, 0.7335, 0.2769, 0.8754, -0.1771, 0.4497, 0.8754, -0.1771, 0.4497, 0.8754, -0.1771, 0.4497, 0.8754, -0.1771, 0.4497, 0.07053, 0.008674, 0.9975, 0.07053, 0.008674, 0.9975, 0.07053, 0.008674, 0.9975, 0.07053, 0.008674, 0.9975, 0.1474, 0.5131, 0.8456, 0.1474, 0.5131, 0.8456, 0.1474, 0.5131, 0.8456, 0.1474, 0.5131, 0.8456, -0.01854, -0.1043, 0.9944, -0.01854, -0.1043, 0.9944, -0.01854, -0.1043, 0.9944, -0.03448, -0.04151, 0.9985, -0.03448, -0.04151, 0.9985, -0.03448, -0.04151, 0.9985, -0.03448, -0.04151, 0.9985, 0.002592, -0.1228, 0.9924, 0.002592, -0.1228, 0.9924, 0.002592, -0.1228, 0.9924, 0.3864, -0.5877, 0.7108, 0.3864, -0.5877, 0.7108, 0.3864, -0.5877, 0.7108, 0.3864, -0.5877, 0.7108, 0.00213, -0.7445, 0.6677, 0.00213, -0.7445, 0.6677, 0.00213, -0.7445, 0.6677, 0.00213, -0.7445, 0.6677, 0.06524, -0.9825, 0.1744, 0.06524, -0.9825, 0.1744, 0.06524, -0.9825, 0.1744, 0.06524, -0.9825, 0.1744, 0.0009408, -0.9829, 0.1841, -0.0003477, -0.9831, 0.1832, 0.002565, -0.9827, 0.1853, 0.002565, -0.9827, 0.1853, -0.0004976, -0.9831, 0.1831, -0.0004976, -0.9831, 0.1831, -0.0003477, -0.9831, 0.1832, 0.0009408, -0.9829, 0.1841, -0.004422, -0.7549, 0.6559, -0.004422, -0.7549, 0.6559, -0.004422, -0.7549, 0.6559, -0.004422, -0.7549, 0.6559, -0.03416, -0.9805, 0.1934, -0.03416, -0.9805, 0.1934, -0.03416, -0.9805, 0.1934, -0.03416, -0.9805, 0.1934, -0.05619, -0.7083, 0.7036, -0.05619, -0.7083, 0.7036, -0.05619, -0.7083, 0.7036, -0.05619, -0.7083, 0.7036, -0.9636, 0.03402, 0.2652, -0.9636, 0.03402, 0.2652, -0.9636, 0.03402, 0.2652, -0.9636, 0.03402, 0.2652, -0.963, -0.03238, 0.2675, -0.963, -0.03238, 0.2675, -0.963, -0.03238, 0.2675, -0.963, -0.03238, 0.2675, -0.07291, -0.0034, -0.9973, -0.07291, -0.0034, -0.9973, -0.07291, -0.0034, -0.9973, -0.07291, -0.0034, -0.9973, -0.06335, -0.02457, -0.9977, -0.06335, -0.02457, -0.9977, -0.06335, -0.02457, -0.9977, -0.06335, -0.02457, -0.9977, 1.558e-07, 1.942e-06, -1.0, -2.802e-07, 1.734e-06, -1.0, -5.849e-07, 1.588e-06, -1.0, -0.002869, -0.06081, -0.9981, -0.002869, -0.06081, -0.9981, -0.002869, -0.06081, -0.9981, -0.002869, -0.06081, -0.9981, -0.9709, -0.01534, 0.239, -0.9709, -0.01534, 0.239, -0.9709, -0.01534, 0.239, -0.9709, -0.01534, 0.239, -0.5387, 0.6427, 0.5447, -0.5387, 0.6427, 0.5447, -0.5387, 0.6427, 0.5447, -0.5387, 0.6427, 0.5447, 0.02835, 0.2799, 0.9596, 0.02835, 0.2799, 0.9596, 0.02835, 0.2799, 0.9596, 0.02835, 0.2799, 0.9596, -0.07183, 0.7406, 0.6681, -0.07183, 0.7406, 0.6681, -0.07183, 0.7406, 0.6681, 0.000899, 0.9864, 0.1642, 0.000899, 0.9864, 0.1642, 0.000899, 0.9864, 0.1642, -0.02028, -0.9512, 0.3078, -0.02028, -0.9512, 0.3078, -0.02028, -0.9512, 0.3078, 0.008624, 0.02119, -0.9997, 0.008624, 0.02119, -0.9997, 0.008624, 0.02119, -0.9997, 0.008624, 0.02119, -0.9997, 0.01541, 0.9733, 0.2291, 0.01541, 0.9733, 0.2291, 0.01541, 0.9733, 0.2291, 0.01541, 0.9733, 0.2291, 0.9825, 0.01291, 0.1857, 0.9825, 0.01291, 0.1857, 0.9825, 0.01291, 0.1857, 0.9825, 0.01291, 0.1857, 0.07334, -0.02071, -0.9971, 0.07334, -0.02071, -0.9971, 0.07334, -0.02071, -0.9971, 0.07334, -0.02071, -0.9971, 0.9832, -0.006904, 0.1824, 0.9832, -0.006904, 0.1824, 0.9832, -0.006904, 0.1824, 0.9832, -0.006904, 0.1824, 0.01292, 0.04886, -0.9987, 0.01292, 0.04886, -0.9987, 0.01292, 0.04886, -0.9987, 0.01292, 0.04886, -0.9987, 1.669e-06, 5.67e-07, -1.0, 1.812e-06, 2.718e-07, -1.0, 1.618e-06, 6.722e-07, -1.0, 1.618e-06, 6.722e-07, -1.0, 0.04142, -0.02026, -0.9989, 0.04142, -0.02026, -0.9989, 0.04142, -0.02026, -0.9989, 0.04142, -0.02026, -0.9989, -0.03592, 0.001018, -0.9994, -0.03592, 0.001018, -0.9994, -0.03592, 0.001018, -0.9994, -0.03592, 0.001018, -0.9994, -0.005164, -0.07212, -0.9974, -0.005164, -0.07212, -0.9974, -0.005164, -0.07212, -0.9974, -0.005164, -0.07212, -0.9974, 0.01874, -0.9626, 0.2701, 0.01752, -0.9634, 0.2677, 0.0137, -0.9655, 0.2599, 0.01752, -0.9634, 0.2677, 0.01324, -0.9658, 0.259, 0.01324, -0.9658, 0.259, 0.0137, -0.9655, 0.2599, 0.02021, -0.9672, 0.2534, 0.02021, -0.9672, 0.2534, 0.02021, -0.9672, 0.2534, 0.02021, -0.9672, 0.2534, 0.2761, -0.01395, 0.961, 0.277, -0.01515, 0.9608, 0.2808, -0.02066, 0.9595, 0.2672, -0.002252, 0.9636, 0.2672, -0.002252, 0.9636, 0.2672, -0.002252, 0.9636, 0.2672, -0.002252, 0.9636, 0.2816, -0.02182, 0.9593, 0.2808, -0.02066, 0.9595, 0.277, -0.01515, 0.9608, 0.2816, -0.02182, 0.9593, 0.7547, -0.5938, 0.279, 0.7547, -0.5938, 0.279, 0.7547, -0.5938, 0.279, 0.7547, -0.5938, 0.279, -0.1879, -0.8639, 0.4674, -0.1879, -0.8639, 0.4674, -0.1879, -0.8639, 0.4674, -0.1879, -0.8639, 0.4674, 0.008859, -0.06698, 0.9977, 0.008859, -0.06698, 0.9977, 0.008859, -0.06698, 0.9977, 0.008859, -0.06698, 0.9977, 0.5215, -0.1393, 0.8418, 0.5215, -0.1393, 0.8418, 0.5215, -0.1393, 0.8418, 0.5215, -0.1393, 0.8418, -0.1065, 0.0176, 0.9942, -0.1065, 0.0176, 0.9942, -0.1065, 0.0176, 0.9942, -0.04238, 0.03274, 0.9986, -0.04238, 0.03274, 0.9986, -0.04238, 0.03274, 0.9986, -0.04238, 0.03274, 0.9986, -0.1254, -0.00246, 0.9921, -0.1254, -0.00246, 0.9921, -0.1254, -0.00246, 0.9921, -0.6, -0.3669, 0.7109, -0.6, -0.3669, 0.7109, -0.6, -0.3669, 0.7109, -0.6, -0.3669, 0.7109, -0.7513, -0.001999, 0.66, -0.7513, -0.001999, 0.66, -0.7513, -0.001999, 0.66, -0.7513, -0.001999, 0.66, -0.9834, -0.06072, 0.171, -0.9834, -0.06072, 0.171, -0.9834, -0.06072, 0.171, -0.9834, -0.06072, 0.171, -0.9836, -0.0008708, 0.1805, -0.9837, 0.0003563, 0.1796, -0.9834, -0.00239, 0.1816, -0.9834, -0.00239, 0.1816, -0.9838, 0.0004633, 0.1795, -0.9838, 0.0004633, 0.1795, -0.9837, 0.0003563, 0.1796, -0.9836, -0.0008708, 0.1805, -0.7616, 0.004149, 0.6481, -0.7616, 0.004149, 0.6481, -0.7616, 0.004149, 0.6481, -0.7616, 0.004149, 0.6481, -0.9813, 0.0318, 0.1896, -0.9813, 0.0318, 0.1896, -0.9813, 0.0318, 0.1896, -0.9813, 0.0318, 0.1896, -0.7157, 0.0528, 0.6964, -0.7157, 0.0528, 0.6964, -0.7157, 0.0528, 0.6964, -0.7157, 0.0528, 0.6964, 0.03644, 0.9598, 0.2782, 0.03644, 0.9598, 0.2782, 0.03644, 0.9598, 0.2782, 0.03644, 0.9598, 0.2782, -0.03467, 0.9592, 0.2806, -0.03467, 0.9592, 0.2806, -0.03467, 0.9592, 0.2806, -0.03467, 0.9592, 0.2806, -0.003472, 0.06924, -0.9976, -0.003472, 0.06924, -0.9976, -0.003472, 0.06924, -0.9976, -0.003472, 0.06924, -0.9976, -0.02509, 0.06016, -0.9979, -0.02509, 0.06016, -0.9979, -0.02509, 0.06016, -0.9979, -0.02509, 0.06016, -0.9979, 1.994e-06, -1.041e-07, -1.0, 1.812e-06, 2.718e-07, -1.0, 1.669e-06, 5.67e-07, -1.0, -0.06208, 0.002724, -0.9981, -0.06208, 0.002724, -0.9981, -0.06208, 0.002724, -0.9981, -0.06208, 0.002724, -0.9981, -0.01645, 0.9679, 0.2509, -0.01645, 0.9679, 0.2509, -0.01645, 0.9679, 0.2509, -0.01645, 0.9679, 0.2509, 0.6599, 0.5144, 0.5477, 0.6599, 0.5144, 0.5477, 0.6599, 0.5144, 0.5477, 0.6599, 0.5144, 0.5477, 0.2853, -0.02688, 0.9581, 0.2853, -0.02688, 0.9581, 0.2853, -0.02688, 0.9581, 0.2853, -0.02688, 0.9581, 0.7476, 0.06744, 0.6607, 0.7476, 0.06744, 0.6607, 0.7476, 0.06744, 0.6607, 0.987, -0.0008378, 0.1609, 0.987, -0.0008378, 0.1609, 0.987, -0.0008378, 0.1609, -0.9531, 0.0189, 0.3021, -0.9531, 0.0189, 0.3021, -0.9531, 0.0189, 0.3021, -0.02006, 0.01039, -0.9997, -0.02006, 0.01039, -0.9997, -0.02006, 0.01039, -0.9997, -0.02006, 0.01039, -0.9997, -0.9703, 0.01955, 0.2413, -0.9703, 0.01955, 0.2413, -0.9703, 0.01955, 0.2413, -0.9703, 0.01955, 0.2413, -0.01019, 0.9879, 0.155, -0.01019, 0.9879, 0.155, -0.01019, 0.9879, 0.155, -0.01019, 0.9879, 0.155, 0.01959, 0.08828, -0.9959, 0.01959, 0.08828, -0.9959, 0.01959, 0.08828, -0.9959, 0.01959, 0.08828, -0.9959, 0.005451, 0.9883, 0.1521, 0.005451, 0.9883, 0.1521, 0.005451, 0.9883, 0.1521, 0.005451, 0.9883, 0.1521, -0.04626, 0.01557, -0.9988, -0.04626, 0.01557, -0.9988, -0.04626, 0.01557, -0.9988, -0.04626, 0.01557, -0.9988, -5.272e-07, 1.92e-06, -1.0, -1.433e-07, 2.217e-06, -1.0, -6.145e-07, 1.853e-06, -1.0, -6.145e-07, 1.853e-06, -1.0, 0.01917, 0.0499, -0.9986, 0.01917, 0.0499, -0.9986, 0.01917, 0.0499, -0.9986, 0.01917, 0.0499, -0.9986, -0.0009635, -0.04328, -0.9991, -0.0009635, -0.04328, -0.9991, -0.0009635, -0.04328, -0.9991, -0.0009635, -0.04328, -0.9991, 0.06829, -0.006225, -0.9976, 0.06829, -0.006225, -0.9976, 0.06829, -0.006225, -0.9976, 0.06829, -0.006225, -0.9976, 0.9585, 0.02376, 0.2841, 0.9592, 0.02238, 0.2818, 0.9619, 0.01706, 0.2729, 0.9592, 0.02238, 0.2818, 0.962, 0.01679, 0.2725, 0.962, 0.01679, 0.2725, 0.9619, 0.01706, 0.2729, 0.9635, 0.02563, 0.2666, 0.9635, 0.02563, 0.2666, 0.9635, 0.02563, 0.2666, 0.9635, 0.02563, 0.2666, 0.01299, 0.3272, 0.9449, 0.01434, 0.3284, 0.9444, 0.01914, 0.3325, 0.9429, 0.002098, 0.317, 0.9484, 0.002098, 0.317, 0.9484, 0.002098, 0.317, 0.9484, 0.002098, 0.317, 0.9484, 0.0203, 0.3335, 0.9425, 0.01914, 0.3325, 0.9429, 0.01434, 0.3284, 0.9444, 0.0203, 0.3335, 0.9425, 0.5088, 0.8231, 0.2525, 0.5088, 0.8231, 0.2525, 0.5088, 0.8231, 0.2525, 0.5088, 0.8231, 0.2525, 0.8442, -0.2337, 0.4824, 0.8442, -0.2337, 0.4824, 0.8442, -0.2337, 0.4824, 0.8442, -0.2337, 0.4824, 0.06343, 0.01068, 0.9979, 0.06343, 0.01068, 0.9979, 0.06343, 0.01068, 0.9979, 0.06343, 0.01068, 0.9979, 0.1246, 0.5936, 0.7951, 0.1246, 0.5936, 0.7951, 0.1246, 0.5936, 0.7951, 0.1246, 0.5936, 0.7951, -0.01662, -0.128, 0.9916, -0.01662, -0.128, 0.9916, -0.01662, -0.128, 0.9916, -0.03098, -0.05106, 0.9982, -0.03098, -0.05106, 0.9982, -0.03098, -0.05106, 0.9982, -0.03098, -0.05106, 0.9982, 0.002321, -0.1505, 0.9886, 0.002321, -0.1505, 0.9886, 0.002321, -0.1505, 0.9886, 0.324, -0.6747, 0.6632, 0.324, -0.6747, 0.6632, 0.324, -0.6747, 0.6632, 0.324, -0.6747, 0.6632, 0.001691, -0.8081, 0.589, 0.001691, -0.8081, 0.589, 0.001691, -0.8081, 0.589, 0.001691, -0.8081, 0.589, 0.04795, -0.9886, 0.1426, 0.04795, -0.9886, 0.1426, 0.04795, -0.9886, 0.1426, 0.04795, -0.9886, 0.1426, 0.0006822, -0.9886, 0.1505, 0.0008483, -0.9886, 0.1506, 0.001888, -0.9885, 0.1514, 0.001888, -0.9885, 0.1514, -0.0003667, -0.9887, 0.1497, -0.0003667, -0.9887, 0.1497, 0.0008483, -0.9886, 0.1506, 0.0006822, -0.9886, 0.1505, -0.003497, -0.8169, 0.5768, -0.003497, -0.8169, 0.5768, -0.003497, -0.8169, 0.5768, -0.003497, -0.8169, 0.5768, -0.02512, -0.9871, 0.1582, -0.02512, -0.9871, 0.1582, -0.02512, -0.9871, 0.1582, -0.02512, -0.9871, 0.1582, -0.04505, -0.7773, 0.6275, -0.04505, -0.7773, 0.6275, -0.04505, -0.7773, 0.6275, -0.04505, -0.7773, 0.6275, -0.9552, 0.04615, 0.2924, -0.9552, 0.04615, 0.2924, -0.9552, 0.04615, 0.2924, -0.9552, 0.04615, 0.2924, -0.9545, -0.04393, 0.2949, -0.9545, -0.04393, 0.2949, -0.9545, -0.04393, 0.2949, -0.9545, -0.04393, 0.2949, -0.06557, -0.004186, -0.9978, -0.06557, -0.004186, -0.9978, -0.06557, -0.004186, -0.9978, -0.06557, -0.004186, -0.9978, -0.05696, -0.03024, -0.9979, -0.05696, -0.03024, -0.9979, -0.05696, -0.03024, -0.9979, -0.05696, -0.03024, -0.9979, 1.994e-07, 2.482e-06, -1.0, -1.433e-07, 2.217e-06, -1.0, -5.272e-07, 1.92e-06, -1.0, -0.002577, -0.07475, -0.9972, -0.002577, -0.07475, -0.9972, -0.002577, -0.07475, -0.9972, -0.002577, -0.07475, -0.9972, -0.9643, -0.02086, 0.2641, -0.9643, -0.02086, 0.2641, -0.9643, -0.02086, 0.2641, -0.9643, -0.02086, 0.2641, -0.4503, 0.7354, 0.5065, -0.4503, 0.7354, 0.5065, -0.4503, 0.7354, 0.5065, -0.4503, 0.7354, 0.5065, 0.02499, 0.3377, 0.9409, 0.02499, 0.3377, 0.9409, 0.02499, 0.3377, 0.9409, 0.02499, 0.3377, 0.9409, -0.05705, 0.8051, 0.5903, -0.05705, 0.8051, 0.5903, -0.05705, 0.8051, 0.5903, 0.0006612, 0.991, 0.1341, 0.0006612, 0.991, 0.1341, 0.0006612, 0.991, 0.1341, -0.01506, -0.967, 0.2543, -0.01506, -0.967, 0.2543, -0.01506, -0.967, 0.2543, 0.008624, 0.02119, -0.9997, 0.008624, 0.02119, -0.9997, 0.008624, 0.02119, -0.9997, 0.008624, 0.02119, -0.9997, 0.01541, 0.9733, 0.2291, 0.01541, 0.9733, 0.2291, 0.01541, 0.9733, 0.2291, 0.01541, 0.9733, 0.2291, 0.9825, 0.01291, 0.1857, 0.9825, 0.01291, 0.1857, 0.9825, 0.01291, 0.1857, 0.9825, 0.01291, 0.1857, 0.07334, -0.02071, -0.9971, 0.07334, -0.02071, -0.9971, 0.07334, -0.02071, -0.9971, 0.07334, -0.02071, -0.9971, 0.9832, -0.006904, 0.1824, 0.9832, -0.006904, 0.1824, 0.9832, -0.006904, 0.1824, 0.9832, -0.006904, 0.1824, 0.01292, 0.04886, -0.9987, 0.01292, 0.04886, -0.9987, 0.01292, 0.04886, -0.9987, 0.01292, 0.04886, -0.9987, 1.615e-06, 5.333e-07, -1.0, 1.781e-06, 2.284e-07, -1.0, 1.555e-06, 6.42e-07, -1.0, 1.555e-06, 6.42e-07, -1.0, 0.04142, -0.02026, -0.9989, 0.04142, -0.02026, -0.9989, 0.04142, -0.02026, -0.9989, 0.04142, -0.02026, -0.9989, -0.03592, 0.001018, -0.9994, -0.03592, 0.001018, -0.9994, -0.03592, 0.001018, -0.9994, -0.03592, 0.001018, -0.9994, -0.005163, -0.07212, -0.9974, -0.005163, -0.07212, -0.9974, -0.005163, -0.07212, -0.9974, -0.005163, -0.07212, -0.9974, 0.01874, -0.9626, 0.2701, 0.01752, -0.9634, 0.2677, 0.0137, -0.9655, 0.2599, 0.01752, -0.9634, 0.2677, 0.01324, -0.9658, 0.259, 0.01324, -0.9658, 0.259, 0.0137, -0.9655, 0.2599, 0.02021, -0.9672, 0.2534, 0.02021, -0.9672, 0.2534, 0.02021, -0.9672, 0.2534, 0.02021, -0.9672, 0.2534, 0.2761, -0.01395, 0.961, 0.277, -0.01515, 0.9608, 0.2808, -0.02066, 0.9595, 0.2672, -0.002253, 0.9636, 0.2672, -0.002253, 0.9636, 0.2672, -0.002253, 0.9636, 0.2672, -0.002253, 0.9636, 0.2816, -0.02182, 0.9593, 0.2808, -0.02066, 0.9595, 0.277, -0.01515, 0.9608, 0.2816, -0.02182, 0.9593, 0.7547, -0.5938, 0.279, 0.7547, -0.5938, 0.279, 0.7547, -0.5938, 0.279, 0.7547, -0.5938, 0.279, -0.1879, -0.8639, 0.4674, -0.1879, -0.8639, 0.4674, -0.1879, -0.8639, 0.4674, -0.1879, -0.8639, 0.4674, 0.008859, -0.06698, 0.9977, 0.008859, -0.06698, 0.9977, 0.008859, -0.06698, 0.9977, 0.008859, -0.06698, 0.9977, 0.5215, -0.1393, 0.8418, 0.5215, -0.1393, 0.8418, 0.5215, -0.1393, 0.8418, 0.5215, -0.1393, 0.8418, -0.1065, 0.0176, 0.9942, -0.1065, 0.0176, 0.9942, -0.1065, 0.0176, 0.9942, -0.04238, 0.03274, 0.9986, -0.04238, 0.03274, 0.9986, -0.04238, 0.03274, 0.9986, -0.04238, 0.03274, 0.9986, -0.1254, -0.00246, 0.9921, -0.1254, -0.00246, 0.9921, -0.1254, -0.00246, 0.9921, -0.6, -0.3669, 0.7109, -0.6, -0.3669, 0.7109, -0.6, -0.3669, 0.7109, -0.6, -0.3669, 0.7109, -0.7513, -0.002, 0.66, -0.7513, -0.002, 0.66, -0.7513, -0.002, 0.66, -0.7513, -0.002, 0.66, -0.9834, -0.06072, 0.171, -0.9834, -0.06072, 0.171, -0.9834, -0.06072, 0.171, -0.9834, -0.06072, 0.171, -0.9836, -0.0008709, 0.1805, -0.9837, 0.0003563, 0.1796, -0.9834, -0.00239, 0.1816, -0.9834, -0.00239, 0.1816, -0.9838, 0.0004633, 0.1795, -0.9838, 0.0004633, 0.1795, -0.9837, 0.0003563, 0.1796, -0.9836, -0.0008709, 0.1805, -0.7616, 0.004149, 0.6481, -0.7616, 0.004149, 0.6481, -0.7616, 0.004149, 0.6481, -0.7616, 0.004149, 0.6481, -0.9813, 0.0318, 0.1896, -0.9813, 0.0318, 0.1896, -0.9813, 0.0318, 0.1896, -0.9813, 0.0318, 0.1896, -0.7157, 0.0528, 0.6964, -0.7157, 0.0528, 0.6964, -0.7157, 0.0528, 0.6964, -0.7157, 0.0528, 0.6964, 0.03644, 0.9598, 0.2782, 0.03644, 0.9598, 0.2782, 0.03644, 0.9598, 0.2782, 0.03644, 0.9598, 0.2782, -0.03467, 0.9592, 0.2806, -0.03467, 0.9592, 0.2806, -0.03467, 0.9592, 0.2806, -0.03467, 0.9592, 0.2806, -0.003472, 0.06924, -0.9976, -0.003472, 0.06924, -0.9976, -0.003472, 0.06924, -0.9976, -0.003472, 0.06924, -0.9976, -0.02509, 0.06016, -0.9979, -0.02509, 0.06016, -0.9979, -0.02509, 0.06016, -0.9979, -0.02509, 0.06016, -0.9979, 1.994e-06, -1.601e-07, -1.0, 1.781e-06, 2.284e-07, -1.0, 1.615e-06, 5.333e-07, -1.0, -0.06208, 0.002724, -0.9981, -0.06208, 0.002724, -0.9981, -0.06208, 0.002724, -0.9981, -0.06208, 0.002724, -0.9981, -0.01645, 0.9679, 0.2509, -0.01645, 0.9679, 0.2509, -0.01645, 0.9679, 0.2509, -0.01645, 0.9679, 0.2509, 0.6599, 0.5144, 0.5477, 0.6599, 0.5144, 0.5477, 0.6599, 0.5144, 0.5477, 0.6599, 0.5144, 0.5477, 0.2853, -0.02688, 0.9581, 0.2853, -0.02688, 0.9581, 0.2853, -0.02688, 0.9581, 0.2853, -0.02688, 0.9581, 0.7476, 0.06744, 0.6607, 0.7476, 0.06744, 0.6607, 0.7476, 0.06744, 0.6607, 0.987, -0.0008384, 0.1609, 0.987, -0.0008384, 0.1609, 0.987, -0.0008384, 0.1609, -0.9531, 0.0189, 0.3021, -0.9531, 0.0189, 0.3021, -0.9531, 0.0189, 0.3021])] * 3)])

# ---- objects
ob_rockpath_square_small_2 = bpy.data.objects.new('RockPath_Square_Small_2', me_cube_017_retopology_011)
ob_rock_path_square_small_2 = bpy.data.objects.new('rock_path_square_small_2', None)

# ---- transforms, parenting, visibility, modifiers, constraints
ob_rockpath_square_small_2.parent = ob_rock_path_square_small_2
ob_rockpath_square_small_2.location = (0.0, 0.0, 0.0)
ob_rockpath_square_small_2.rotation_euler = (-1.629e-07, 0.0, 0.0)
ob_rockpath_square_small_2.color = (0.8, 0.8, 0.8, 1.0)
ob_rock_path_square_small_2.location = (0.0, 0.0, 0.0)
ob_rock_path_square_small_2.empty_display_size = 0.5

# ---- collection membership
scene.collection.objects.link(ob_rockpath_square_small_2)
scene.collection.objects.link(ob_rock_path_square_small_2)

# ---- scene / render settings (as saved in the file)
scene.frame_start = 1; scene.frame_end = 250; scene.frame_set(1)
scene.render.engine = 'BLENDER_EEVEE_NEXT'
scene.render.bake_bias = 0.0
scene.render.bake_samples = 0
scene.cycles.sampling_pattern = 'TABULATED_SOBOL'
scene.eevee.use_volume_custom_range = False
bpy.context.view_layer.update()

# ---- added for rendering (the .blend has no active camera and no usable light): camera, sun + grey world if the file has none
cam_auto = bpy.data.cameras.new('AutoCamera')
cam_auto.lens = 50.0
cam_auto.sensor_width = 36.0
cam_auto.clip_end = 1000.0
ob_auto_camera = bpy.data.objects.new('AutoCamera', cam_auto)
scene.collection.objects.link(ob_auto_camera)
ob_auto_camera.location = (1.28787, -1.53595, 1.0927)
ob_auto_camera.rotation_euler = (1.09748, -7.21219e-08, 0.694738)
scene.camera = ob_auto_camera
light_auto_sun = bpy.data.lights.new('AutoSun', 'SUN')
light_auto_sun.energy = 3.0
light_auto_sun.angle = 0.0523599
ob_auto_sun = bpy.data.objects.new('AutoSun', light_auto_sun)
scene.collection.objects.link(ob_auto_sun)
ob_auto_sun.rotation_euler = (0.872665, 0.174533, 0.523599)
if scene.world is None:
    world_auto = bpy.data.worlds.new('AutoWorld')
    world_auto.color = (0.3, 0.3, 0.3)
    scene.world = world_auto
bpy.context.view_layer.update()
